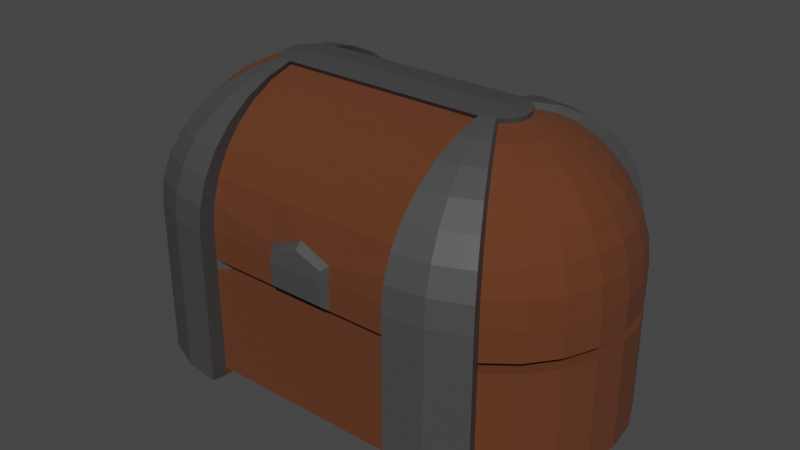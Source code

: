 # Source: Chest.blend  (saved by Blender 2.92.15; exported with 4.5.12 LTS)
import bpy
from mathutils import Matrix  # noqa: F401  (used for matrix-valued properties, if any)

bpy.ops.wm.read_factory_settings(use_empty=True)
scene = bpy.context.scene
scene.name = 'Scene'

# ---- collections
col_collection = bpy.data.collections.new('Collection'); scene.collection.children.link(col_collection)

# ---- materials (node trees are filled in below, after node groups)
mat_wood = bpy.data.materials.new('Wood')
mat_wood.alpha_threshold = 0.0
mat_wood.use_transparent_shadow = False
mat_wood.line_color = (0.0, 0.0, 0.0, 1.0)
mat_metal = bpy.data.materials.new('Metal')
mat_metal.use_transparent_shadow = False

# ---- material node trees
mat_wood.use_nodes = True; mat_wood.node_tree.nodes.clear()
_N = mat_wood.node_tree.nodes; _L = mat_wood.node_tree.links
n0 = _N.new('ShaderNodeOutputMaterial'); n0.name = 'Material Output'; n0.location = (300, 300)
n1 = _N.new('ShaderNodeBsdfPrincipled'); n1.name = 'Principled BSDF'; n1.location = (10, 300)
n1.distribution = 'GGX'
n1.subsurface_method = 'BURLEY'
n1.inputs[0].default_value = (0.1107, 0.03096, 0.008897, 1.0)
n1.inputs[2].default_value = 1.0
n1.inputs[3].default_value = 1.45
n1.inputs[27].default_value = (0.0, 0.0, 0.0, 1.0)
n1.inputs[28].default_value = 1.0
_L.new(n1.outputs[0], n0.inputs[0])
n0.is_active_output = True
mat_metal.use_nodes = True; mat_metal.node_tree.nodes.clear()
_N = mat_metal.node_tree.nodes; _L = mat_metal.node_tree.links
n0 = _N.new('ShaderNodeBsdfPrincipled'); n0.name = 'Principled BSDF'; n0.location = (10, 300)
n0.distribution = 'GGX'
n0.subsurface_method = 'BURLEY'
n0.inputs[0].default_value = (0.0578, 0.0578, 0.0578, 1.0)
n0.inputs[3].default_value = 1.45
n0.inputs[27].default_value = (0.0, 0.0, 0.0, 1.0)
n0.inputs[28].default_value = 1.0
n1 = _N.new('ShaderNodeOutputMaterial'); n1.name = 'Material Output'; n1.location = (300, 300)
_L.new(n0.outputs[0], n1.inputs[0])
n1.is_active_output = True

# ---- world
world_world = bpy.data.worlds.new('World'); scene.world = world_world
world_world.use_nodes = True; world_world.node_tree.nodes.clear()
_N = world_world.node_tree.nodes; _L = world_world.node_tree.links
n0 = _N.new('ShaderNodeOutputWorld'); n0.name = 'World Output'; n0.location = (300, 300)
n1 = _N.new('ShaderNodeBackground'); n1.name = 'Background'; n1.location = (10, 300)
n1.inputs[0].default_value = (0.05088, 0.05088, 0.05088, 1.0)
_L.new(n1.outputs[0], n0.inputs[0])
n0.is_active_output = True
world_world.color = (0.05088, 0.05088, 0.05088)
world_world.use_sun_shadow = False
world_world.sun_shadow_jitter_overblur = 0.0

# ---- meshes
me_sphere = bpy.data.meshes.new('Sphere')
me_sphere.from_pydata([(-0.8216, 0.3827, 0.9239), (-0.8216, 0.5556, 0.8315), (-0.8216, 0.9808, 0.1951), (-0.8216, 1.0, 7.55e-08), (-0.8216, -0.1951, 0.9808), (-0.8216, -0.3827, 0.9239), (-0.8216, -0.5556, 0.8315), (-0.8216, -0.7071, 0.7071), (-0.8216, -0.8315, 0.5556), (-0.8216, -0.9239, 0.3827), (-0.8216, -0.9808, 0.1951), (-0.8216, -1.0, 7.55e-08), (-0.9192, -0.169, 0.9808), (-1.013, -0.3314, 0.9239), (-1.099, -0.4811, 0.8315), (-1.175, -0.6124, 0.7071), (-1.237, -0.7201, 0.5556), (-1.284, -0.8001, 0.3827), (-1.312, -0.8494, 0.1951), (-1.322, -0.866, 7.55e-08), (-0.9596, -0.138, 0.9808), (-1.092, -0.2706, 0.9239), (-1.214, -0.3928, 0.8315), (-1.322, -0.5, 0.7071), (-1.41, -0.5879, 0.5556), (-1.475, -0.6533, 0.3827), (-1.515, -0.6935, 0.1951), (-1.529, -0.7071, 7.55e-08), (-0.9906, -0.09755, 0.9808), (-1.153, -0.1913, 0.9239), (-1.303, -0.2778, 0.8315), (-1.434, -0.3536, 0.7071), (-1.542, -0.4157, 0.5556), (-1.622, -0.4619, 0.3827), (-1.671, -0.4904, 0.1951), (-1.688, -0.5, 7.55e-08), (-1.01, -0.05049, 0.9808), (-1.191, -0.09905, 0.9239), (-1.358, -0.1438, 0.8315), (-1.505, -0.183, 0.7071), (-1.625, -0.2152, 0.5556), (-1.714, -0.2391, 0.3827), (-1.769, -0.2538, 0.1951), (-1.788, -0.2588, 7.55e-08), (-1.017, -3.166e-07, 0.9808), (-1.204, -2.868e-07, 0.9239), (-1.377, -3.389e-07, 0.8315), (-1.529, -3.538e-07, 0.7071), (-1.653, -3.24e-07, 0.5556), (-1.746, -3.836e-07, 0.3827), (-1.802, -2.048e-07, 0.1951), (-1.822, -3.389e-07, 7.55e-08), (-1.01, 0.05049, 0.9808), (-1.191, 0.09905, 0.9239), (-1.358, 0.1438, 0.8315), (-1.505, 0.183, 0.7071), (-1.625, 0.2152, 0.5556), (-1.714, 0.2391, 0.3827), (-1.769, 0.2538, 0.1951), (-1.788, 0.2588, 7.55e-08), (-0.9906, 0.09755, 0.9808), (-1.153, 0.1913, 0.9239), (-1.303, 0.2778, 0.8315), (-1.434, 0.3536, 0.7071), (-1.542, 0.4157, 0.5556), (-1.622, 0.4619, 0.3827), (-1.671, 0.4904, 0.1951), (-1.688, 0.5, 7.55e-08), (-0.9596, 0.1379, 0.9808), (-1.092, 0.2706, 0.9239), (-1.214, 0.3928, 0.8315), (-1.322, 0.5, 0.7071), (-1.41, 0.5879, 0.5556), (-1.475, 0.6533, 0.3827), (-1.515, 0.6935, 0.1951), (-1.529, 0.7071, 7.55e-08), (-0.9192, 0.169, 0.9808), (-1.013, 0.3314, 0.9239), (-1.099, 0.4811, 0.8315), (-1.175, 0.6124, 0.7071), (-1.237, 0.7201, 0.5556), (-1.284, 0.8001, 0.3827), (-1.312, 0.8494, 0.1951), (-1.322, 0.866, 7.55e-08), (-0.8216, 0.1951, 0.9808), (-0.8216, 0.7071, 0.7071), (-0.8216, 0.8315, 0.5556), (-0.8216, 0.9239, 0.3827), (-0.8216, 1.0, -1.122), (-0.8216, -1.0, -1.122), (-1.08, -0.9659, -1.122), (-1.322, -0.866, -1.122), (-1.529, -0.7071, -1.122), (-1.688, -0.5, -1.122), (-1.788, -0.2588, -1.122), (-1.822, -3.389e-07, -1.122), (-1.788, 0.2588, -1.122), (-1.688, 0.5, -1.122), (-1.529, 0.7071, -1.122), (-1.322, 0.866, -1.122), (-1.08, 0.9659, -1.122), (-0.8028, 0.4365, 0.9605), (-0.8028, 0.6338, 0.868), (-0.8028, 1.119, 0.2317), (-0.8028, 1.141, 0.03658), (-0.8028, 0.2225, 1.017), (-0.8028, -6.513e-07, 1.037), (-0.8028, -0.2225, 1.017), (-0.8028, -0.4365, 0.9605), (-0.8028, -0.6338, 0.868), (-0.8028, -0.8066, 0.7437), (-0.8028, -0.9485, 0.5921), (-0.8028, -1.054, 0.4193), (-0.8028, -1.119, 0.2317), (-0.8028, -1.141, 0.03658), (-0.8604, -0.215, 1.017), (-0.9158, -0.4217, 0.9605), (-0.9668, -0.6122, 0.868), (-1.012, -0.7791, 0.7437), (-1.048, -0.9162, 0.5921), (-1.076, -1.018, 0.4193), (-1.092, -1.081, 0.2317), (-1.098, -1.102, 0.03658), (-0.9141, -0.1927, 1.017), (-1.021, -0.3781, 0.9605), (-1.12, -0.5488, 0.868), (-1.206, -0.6985, 0.7437), (-1.277, -0.8214, 0.5921), (-1.33, -0.9127, 0.4193), (-1.362, -0.9689, 0.2317), (-1.373, -0.9879, 0.03658), (-0.9602, -0.1574, 1.017), (-0.9955, -0.1113, 1.017), (-1.018, -0.0576, 1.017), (-1.025, -3.188e-07, 1.017), (-1.018, 0.0576, 1.017), (-0.9955, 0.1113, 1.017), (-0.9602, 0.1574, 1.017), (-0.9141, 0.1927, 1.017), (-1.021, 0.3781, 0.9605), (-1.12, 0.5488, 0.868), (-1.206, 0.6985, 0.7437), (-1.277, 0.8214, 0.5921), (-1.33, 0.9127, 0.4193), (-1.362, 0.9689, 0.2317), (-1.373, 0.9879, 0.03658), (-0.8604, 0.215, 1.017), (-0.9158, 0.4217, 0.9605), (-0.9668, 0.6122, 0.868), (-1.012, 0.7791, 0.7437), (-1.048, 0.9162, 0.5921), (-1.076, 1.018, 0.4193), (-1.092, 1.081, 0.2317), (-1.098, 1.102, 0.03658), (-0.8028, 0.8066, 0.7437), (-0.8028, 0.9485, 0.5921), (-0.8028, 1.054, 0.4193), (-1.098, -1.102, -1.086), (-0.8028, -1.141, -1.086), (-1.373, -0.9879, -1.086), (-1.098, 1.102, -1.086), (-1.373, 0.9879, -1.086), (-0.8028, 1.141, -1.086), (-0.2452, 1.0, 7.55e-08), (-0.2452, 0.5556, 0.8315), (-0.2452, -0.9239, 0.3827), (-0.2452, 0.3827, 0.9239), (-0.2452, -0.8315, 0.5556), (-0.2452, 0.1951, 0.9808), (-0.2452, 0.7071, 0.7071), (-0.2452, 0.8315, 0.5556), (-0.2452, -0.7071, 0.7071), (-0.2452, -0.5556, 0.8315), (-0.2452, -0.3827, 0.9239), (-0.2452, -0.1951, 0.9808), (-0.2452, -1.0, 7.55e-08), (-0.2452, -0.9901, 0.1003), (-0.2452, 0.9239, 0.3827), (-0.2452, 0.9808, 0.1951), (-0.2452, 1.0, -1.122), (-0.2452, -1.0, -1.122), (-0.2396, 0.2225, 1.017), (-0.2396, -6.513e-07, 1.037), (-0.2396, -0.2225, 1.017), (-1.529, -0.7071, -0.2262), (-1.688, -0.5, -0.2262), (-1.529, 0.7071, -0.2262), (-1.322, 0.866, -0.2262), (-1.788, -0.2588, -0.2262), (-1.822, -3.389e-07, -0.2262), (-0.8216, 1.0, -0.2262), (-1.322, -0.866, -0.2262), (-0.8216, -1.0, -0.2262), (-1.788, 0.2588, -0.2262), (-1.688, 0.5, -0.2262), (-1.373, 0.9879, -0.1897), (-0.8028, 1.141, -0.1897), (-1.098, -1.102, -0.1897), (-1.373, -0.9879, -0.1897), (-0.8028, -1.141, -0.1897), (-1.098, 1.102, -0.1897), (-0.2452, -1.0, -0.2262), (-0.2452, 1.0, -0.2262), (-0.2187, -1.055, -0.002912), (-0.2187, -1.047, 0.07574), (-0.2187, -1.055, -0.1803), (-1.103, -1.102, -1.16), (-1.086, -0.9659, -1.196), (-0.808, 1.141, -1.16), (-0.8268, 1.0, -1.196), (-1.103, 1.102, -1.16), (-1.086, 0.9659, -1.196), (-1.327, 0.866, -1.196), (-1.378, 0.9879, -1.16), (-0.808, -1.141, -1.16), (-0.8268, -1.0, -1.196), (-1.327, -0.866, -1.196), (-1.378, -0.9879, -1.16), (0.8216, 0.3827, 0.9239), (0.8216, 0.5556, 0.8315), (0.8216, 0.9808, 0.1951), (0.8216, 1.0, 7.55e-08), (0.0, 0.9239, 0.3827), (0.0, 0.8315, 0.5556), (0.0, 0.7071, 0.7071), (0.0, 0.1951, 0.9808), (0.0, -0.9808, 0.1951), (0.0, -0.9239, 0.3827), (0.0, -0.8315, 0.5556), (0.0, -0.7071, 0.7071), (0.0, -0.5556, 0.8315), (0.0, -0.3827, 0.9239), (0.0, -0.1951, 0.9808), (0.0, 1.0, 7.55e-08), (0.0, 0.9808, 0.1951), (0.0, 0.5556, 0.8315), (0.0, 0.3827, 0.9239), (0.8216, -0.1951, 0.9808), (0.8216, -0.3827, 0.9239), (0.8216, -0.5556, 0.8315), (0.8216, -0.7071, 0.7071), (0.8216, -0.8315, 0.5556), (0.8216, -0.9239, 0.3827), (0.8216, -0.9808, 0.1951), (0.8216, -1.0, 7.55e-08), (0.9192, -0.169, 0.9808), (1.013, -0.3314, 0.9239), (1.099, -0.4811, 0.8315), (1.175, -0.6124, 0.7071), (1.237, -0.7201, 0.5556), (1.284, -0.8001, 0.3827), (1.312, -0.8494, 0.1951), (1.322, -0.866, 7.55e-08), (0.9596, -0.138, 0.9808), (1.092, -0.2706, 0.9239), (1.214, -0.3928, 0.8315), (1.322, -0.5, 0.7071), (1.41, -0.5879, 0.5556), (1.475, -0.6533, 0.3827), (1.515, -0.6935, 0.1951), (1.529, -0.7071, 7.55e-08), (0.9906, -0.09755, 0.9808), (1.153, -0.1913, 0.9239), (1.303, -0.2778, 0.8315), (1.434, -0.3536, 0.7071), (1.542, -0.4157, 0.5556), (1.622, -0.4619, 0.3827), (1.671, -0.4904, 0.1951), (1.688, -0.5, 7.55e-08), (1.01, -0.05049, 0.9808), (1.191, -0.09905, 0.9239), (1.358, -0.1438, 0.8315), (1.505, -0.183, 0.7071), (1.625, -0.2152, 0.5556), (1.714, -0.2391, 0.3827), (1.769, -0.2538, 0.1951), (1.788, -0.2588, 7.55e-08), (1.017, -3.166e-07, 0.9808), (1.204, -2.868e-07, 0.9239), (1.377, -3.389e-07, 0.8315), (1.529, -3.538e-07, 0.7071), (1.653, -3.24e-07, 0.5556), (1.746, -3.836e-07, 0.3827), (1.802, -2.048e-07, 0.1951), (1.822, -3.389e-07, 7.55e-08), (1.01, 0.05049, 0.9808), (1.191, 0.09905, 0.9239), (1.358, 0.1438, 0.8315), (1.505, 0.183, 0.7071), (1.625, 0.2152, 0.5556), (1.714, 0.2391, 0.3827), (1.769, 0.2538, 0.1951), (1.788, 0.2588, 7.55e-08), (0.9906, 0.09755, 0.9808), (1.153, 0.1913, 0.9239), (1.303, 0.2778, 0.8315), (1.434, 0.3536, 0.7071), (1.542, 0.4157, 0.5556), (1.622, 0.4619, 0.3827), (1.671, 0.4904, 0.1951), (1.688, 0.5, 7.55e-08), (0.9596, 0.1379, 0.9808), (1.092, 0.2706, 0.9239), (1.214, 0.3928, 0.8315), (1.322, 0.5, 0.7071), (1.41, 0.5879, 0.5556), (1.475, 0.6533, 0.3827), (1.515, 0.6935, 0.1951), (1.529, 0.7071, 7.55e-08), (0.9192, 0.169, 0.9808), (1.013, 0.3314, 0.9239), (1.099, 0.4811, 0.8315), (1.175, 0.6124, 0.7071), (1.237, 0.7201, 0.5556), (1.284, 0.8001, 0.3827), (1.312, 0.8494, 0.1951), (1.322, 0.866, 7.55e-08), (0.8216, 0.1951, 0.9808), (0.8216, 0.7071, 0.7071), (0.8216, 0.8315, 0.5556), (0.8216, 0.9239, 0.3827), (0.8216, 1.0, -1.122), (0.0, -1.0, -1.122), (0.0, 1.0, -1.122), (0.8216, -1.0, -1.122), (1.08, -0.9659, -1.122), (1.322, -0.866, -1.122), (1.529, -0.7071, -1.122), (1.688, -0.5, -1.122), (1.788, -0.2588, -1.122), (1.822, -3.389e-07, -1.122), (1.788, 0.2588, -1.122), (1.688, 0.5, -1.122), (1.529, 0.7071, -1.122), (1.322, 0.866, -1.122), (1.08, 0.9659, -1.122), (0.8028, 0.4365, 0.9605), (0.8028, 0.6338, 0.868), (0.8028, 1.119, 0.2317), (0.8028, 1.141, 0.03658), (0.0, 0.2225, 1.017), (0.8028, 0.2225, 1.017), (0.0, -6.513e-07, 1.037), (0.8028, -6.513e-07, 1.037), (0.8028, -0.2225, 1.017), (0.8028, -0.4365, 0.9605), (0.8028, -0.6338, 0.868), (0.8028, -0.8066, 0.7437), (0.8028, -0.9485, 0.5921), (0.8028, -1.054, 0.4193), (0.8028, -1.119, 0.2317), (0.8028, -1.141, 0.03658), (0.0, -0.2225, 1.017), (0.8604, -0.215, 1.017), (0.9158, -0.4217, 0.9605), (0.9668, -0.6122, 0.868), (1.012, -0.7791, 0.7437), (1.048, -0.9162, 0.5921), (1.076, -1.018, 0.4193), (1.092, -1.081, 0.2317), (1.098, -1.102, 0.03658), (0.9141, -0.1927, 1.017), (1.021, -0.3781, 0.9605), (1.12, -0.5488, 0.868), (1.206, -0.6985, 0.7437), (1.277, -0.8214, 0.5921), (1.33, -0.9127, 0.4193), (1.362, -0.9689, 0.2317), (1.373, -0.9879, 0.03658), (0.9602, -0.1574, 1.017), (0.9955, -0.1113, 1.017), (1.018, -0.0576, 1.017), (1.025, -3.188e-07, 1.017), (1.018, 0.0576, 1.017), (0.9955, 0.1113, 1.017), (0.9602, 0.1574, 1.017), (0.9141, 0.1927, 1.017), (1.021, 0.3781, 0.9605), (1.12, 0.5488, 0.868), (1.206, 0.6985, 0.7437), (1.277, 0.8214, 0.5921), (1.33, 0.9127, 0.4193), (1.362, 0.9689, 0.2317), (1.373, 0.9879, 0.03658), (0.8604, 0.215, 1.017), (0.9158, 0.4217, 0.9605), (0.9668, 0.6122, 0.868), (1.012, 0.7791, 0.7437), (1.048, 0.9162, 0.5921), (1.076, 1.018, 0.4193), (1.092, 1.081, 0.2317), (1.098, 1.102, 0.03658), (0.8028, 0.8066, 0.7437), (0.8028, 0.9485, 0.5921), (0.8028, 1.054, 0.4193), (1.098, -1.102, -1.086), (0.8028, -1.141, -1.086), (1.373, -0.9879, -1.086), (1.098, 1.102, -1.086), (1.373, 0.9879, -1.086), (0.8028, 1.141, -1.086), (0.2452, 1.0, 7.55e-08), (0.2452, 0.5556, 0.8315), (0.2452, -0.9239, 0.3827), (0.2452, 0.3827, 0.9239), (0.2452, -0.8315, 0.5556), (0.2452, 0.1951, 0.9808), (0.2452, 0.7071, 0.7071), (0.2452, 0.8315, 0.5556), (0.2452, -0.7071, 0.7071), (0.2452, -0.5556, 0.8315), (0.2452, -0.3827, 0.9239), (0.2452, -0.1951, 0.9808), (0.2452, -1.0, 7.55e-08), (0.2452, -0.9901, 0.1003), (0.2452, 0.9239, 0.3827), (0.2452, 0.9808, 0.1951), (0.2452, 1.0, -1.122), (0.2452, -1.0, -1.122), (0.2396, 0.2225, 1.017), (0.2396, -6.513e-07, 1.037), (0.2396, -0.2225, 1.017), (1.529, -0.7071, -0.2262), (1.688, -0.5, -0.2262), (1.529, 0.7071, -0.2262), (1.322, 0.866, -0.2262), (1.788, -0.2588, -0.2262), (1.822, -3.389e-07, -0.2262), (0.8216, 1.0, -0.2262), (0.0, 1.0, -0.2262), (1.322, -0.866, -0.2262), (0.8216, -1.0, -0.2262), (1.788, 0.2588, -0.2262), (1.688, 0.5, -0.2262), (0.0, -1.0, -0.2262), (1.373, 0.9879, -0.1897), (0.8028, 1.141, -0.1897), (1.098, -1.102, -0.1897), (1.373, -0.9879, -0.1897), (0.8028, -1.141, -0.1897), (1.098, 1.102, -0.1897), (0.2452, -1.0, -0.2262), (0.2452, 1.0, -0.2262), (0.2187, -1.055, -0.002912), (0.0, -1.055, -0.002912), (0.0, -1.04, 0.15), (0.0, -1.055, -0.1803), (0.2187, -1.047, 0.07574), (0.2187, -1.055, -0.1803), (1.103, -1.102, -1.16), (1.086, -0.9659, -1.196), (0.808, 1.141, -1.16), (0.8268, 1.0, -1.196), (1.103, 1.102, -1.16), (1.086, 0.9659, -1.196), (1.327, 0.866, -1.196), (1.378, 0.9879, -1.16), (0.808, -1.141, -1.16), (0.8268, -1.0, -1.196), (1.327, -0.866, -1.196), (1.378, -0.9879, -1.16), (-1.688, -0.5, -0.3019), (-1.322, 0.866, -0.3019), (-1.822, -3.389e-07, -0.3019), (0.0, 1.0, -0.3019), (-1.322, -0.866, -0.3019), (-1.788, 0.2588, -0.3019), (-1.373, 0.9879, -0.2653), (-1.373, -0.9879, -0.2653), (-1.098, 1.102, -0.2653), (-0.2452, -1.0, -0.3019), (-0.2452, 1.0, -0.3019), (-1.529, -0.7071, -0.3019), (-1.529, 0.7071, -0.3019), (-1.788, -0.2588, -0.3019), (-0.8216, 1.0, -0.3019), (-0.8216, -1.0, -0.3019), (-1.688, 0.5, -0.3019), (0.0, -1.0, -0.3019), (-0.8028, 1.141, -0.2653), (-1.098, -1.102, -0.2653), (-0.8028, -1.141, -0.2653), (1.688, -0.5, -0.3019), (1.322, 0.866, -0.3019), (1.822, -3.389e-07, -0.3019), (1.322, -0.866, -0.3019), (1.788, 0.2588, -0.3019), (1.373, 0.9879, -0.2653), (1.373, -0.9879, -0.2653), (1.098, 1.102, -0.2653), (0.2452, -1.0, -0.3019), (0.2452, 1.0, -0.3019), (1.529, -0.7071, -0.3019), (1.529, 0.7071, -0.3019), (1.788, -0.2588, -0.3019), (0.8216, 1.0, -0.3019), (0.8216, -1.0, -0.3019), (1.688, 0.5, -0.3019), (0.8028, 1.141, -0.2653), (1.098, -1.102, -0.2653), (0.8028, -1.141, -0.2653), (-1.392, -0.6634, -0.3019), (-1.392, -0.6634, -0.2262), (-1.392, 0.6246, -0.3019), (-1.392, 0.6246, -0.2262), (-1.628, -0.2551, -0.3019), (-1.628, -0.2551, -0.2262), (-0.7483, -0.9301, -0.3019), (-0.7483, -0.9301, -0.2262), (-1.537, 0.4359, -0.3019), (-1.537, 0.4359, -0.2262), (-5.785e-11, -0.9301, -0.3019), (-5.785e-11, -0.9301, -0.2262), (-0.2233, -0.9301, -0.2262), (-1.628, 0.2163, -0.2262), (-1.537, -0.4748, -0.2262), (-1.204, -0.8081, -0.2262), (-1.659, -0.01941, -0.2262), (-1.204, 0.7693, -0.2262), (1.392, -0.6634, -0.3019), (1.392, -0.6634, -0.2262), (1.392, 0.6246, -0.3019), (1.392, 0.6246, -0.2262), (1.628, -0.2551, -0.3019), (1.628, -0.2551, -0.2262), (0.7483, -0.9301, -0.3019), (0.7483, -0.9301, -0.2262), (1.537, 0.4359, -0.3019), (1.537, 0.4359, -0.2262), (0.2233, -0.9301, -0.2262), (1.628, 0.2163, -0.2262), (1.537, -0.4748, -0.2262), (1.204, -0.8081, -0.2262), (1.659, -0.01941, -0.2262), (1.204, 0.7693, -0.2262), (-1.537, -0.4748, -0.3019), (-1.204, 0.7693, -0.3019), (-1.659, -0.01941, -0.3019), (-1.204, -0.8081, -0.3019), (-1.628, 0.2163, -0.3019), (-0.2233, -0.9301, -0.3019), (1.537, -0.4748, -0.3019), (1.204, 0.7693, -0.3019), (1.659, -0.01941, -0.3019), (1.204, -0.8081, -0.3019), (1.628, 0.2163, -0.3019), (0.2233, -0.9301, -0.3019)], [], [(163, 178, 234, 233), (165, 176, 226, 227), (169, 164, 235, 224), (164, 166, 236, 235), (167, 165, 227, 228), (166, 168, 225, 236), (177, 170, 223, 222), (171, 167, 228, 229), (84, 0, 101, 105), (76, 68, 137, 138), (170, 169, 224, 223), (172, 171, 229, 230), (173, 172, 230, 231), (174, 173, 231, 232), (201, 434, 446, 205), (178, 177, 222, 234), (5, 4, 107, 108), (475, 88, 162, 479), (52, 44, 134, 135), (60, 52, 135, 136), (18, 19, 130, 129), (187, 83, 145, 195), (83, 82, 144, 145), (89, 158, 214, 215), (17, 18, 129, 128), (174, 232, 352, 183), (82, 81, 143, 144), (99, 161, 213, 212), (168, 84, 105, 181), (16, 17, 128, 127), (44, 36, 133, 134), (86, 87, 156, 155), (13, 12, 20, 21), (14, 13, 21, 22), (15, 14, 22, 23), (16, 15, 23, 24), (17, 16, 24, 25), (18, 17, 25, 26), (19, 18, 26, 27), (81, 80, 142, 143), (25, 24, 32, 33), (26, 25, 33, 34), (27, 26, 34, 35), (15, 16, 127, 126), (21, 20, 28, 29), (22, 21, 29, 30), (23, 22, 30, 31), (24, 23, 31, 32), (29, 28, 36, 37), (30, 29, 37, 38), (31, 30, 38, 39), (32, 31, 39, 40), (33, 32, 40, 41), (34, 33, 41, 42), (35, 34, 42, 43), (85, 86, 155, 154), (41, 40, 48, 49), (42, 41, 49, 50), (43, 42, 50, 51), (80, 79, 141, 142), (37, 36, 44, 45), (38, 37, 45, 46), (39, 38, 46, 47), (40, 39, 47, 48), (46, 45, 53, 54), (47, 46, 54, 55), (48, 47, 55, 56), (49, 48, 56, 57), (50, 49, 57, 58), (51, 50, 58, 59), (14, 15, 126, 125), (45, 44, 52, 53), (58, 57, 65, 66), (59, 58, 66, 67), (158, 157, 206, 214), (53, 52, 60, 61), (54, 53, 61, 62), (55, 54, 62, 63), (56, 55, 63, 64), (57, 56, 64, 65), (62, 61, 69, 70), (63, 62, 70, 71), (64, 63, 71, 72), (65, 64, 72, 73), (66, 65, 73, 74), (67, 66, 74, 75), (11, 10, 113, 114), (61, 60, 68, 69), (74, 73, 81, 82), (75, 74, 82, 83), (79, 78, 140, 141), (69, 68, 76, 77), (70, 69, 77, 78), (71, 70, 78, 79), (72, 71, 79, 80), (73, 72, 80, 81), (13, 14, 125, 124), (162, 88, 209, 208), (10, 9, 112, 113), (28, 20, 131, 132), (78, 77, 139, 140), (12, 13, 124, 123), (9, 8, 111, 112), (192, 11, 114, 199), (36, 28, 132, 133), (77, 76, 138, 139), (8, 7, 110, 111), (465, 91, 159, 468), (68, 60, 136, 137), (2, 3, 104, 103), (87, 2, 103, 156), (7, 6, 109, 110), (472, 461, 93, 92), (473, 462, 99, 98), (474, 463, 95, 94), (471, 464, 323, 179), (0, 1, 102, 101), (20, 12, 123, 131), (1, 85, 154, 102), (463, 466, 96, 95), (477, 473, 98, 97), (465, 472, 92, 91), (461, 474, 94, 93), (6, 5, 108, 109), (470, 476, 89, 180), (466, 477, 97, 96), (179, 180, 89, 90, 91, 92, 93, 94, 95, 96, 97, 98, 99, 100, 88), (181, 182, 342, 340), (182, 183, 352, 342), (114, 113, 121, 122), (107, 106, 115), (108, 107, 115, 116), (109, 108, 116, 117), (110, 109, 117, 118), (111, 110, 118, 119), (112, 111, 119, 120), (113, 112, 120, 121), (119, 118, 126, 127), (120, 119, 127, 128), (121, 120, 128, 129), (122, 121, 129, 130), (115, 106, 123), (116, 115, 123, 124), (117, 116, 124, 125), (118, 117, 125, 126), (123, 106, 131), (131, 106, 132), (132, 106, 133), (133, 106, 134), (134, 106, 135), (135, 106, 136), (136, 106, 137), (137, 106, 138), (141, 140, 148, 149), (142, 141, 149, 150), (143, 142, 150, 151), (144, 143, 151, 152), (145, 144, 152, 153), (138, 106, 146), (139, 138, 146, 147), (140, 139, 147, 148), (153, 152, 103, 104), (146, 106, 105), (147, 146, 105, 101), (148, 147, 101, 102), (149, 148, 102, 154), (150, 149, 154, 155), (151, 150, 155, 156), (152, 151, 156, 103), (480, 468, 159, 157), (481, 480, 157, 158), (467, 469, 160, 161), (469, 479, 162, 160), (106, 107, 183, 182), (105, 106, 182, 181), (323, 322, 180, 179), (478, 470, 180, 322), (475, 471, 179, 88), (225, 168, 181, 340), (4, 174, 183, 107), (2, 87, 177, 178), (10, 11, 175, 176), (4, 5, 173, 174), (5, 6, 172, 173), (6, 7, 171, 172), (86, 85, 169, 170), (7, 8, 167, 171), (87, 86, 170, 177), (0, 84, 168, 166), (8, 9, 165, 167), (1, 0, 166, 164), (85, 1, 164, 169), (9, 10, 176, 165), (3, 2, 178, 163), (3, 163, 202, 190), (226, 176, 204, 445), (153, 104, 196, 200), (145, 153, 200, 195), (114, 122, 197, 199), (122, 130, 198, 197), (59, 67, 194, 193), (175, 11, 192, 201), (35, 43, 188, 185), (19, 27, 184, 191), (67, 75, 186, 194), (51, 59, 193, 189), (163, 233, 429, 202), (43, 51, 189, 188), (75, 83, 187, 186), (27, 35, 185, 184), (19, 191, 198, 130), (476, 192, 199, 481), (462, 187, 195, 467), (3, 190, 196, 104), (204, 203, 444, 445), (444, 203, 205, 446), (176, 175, 203, 204), (175, 201, 205, 203), (216, 207, 206, 217), (207, 215, 214, 206), (209, 211, 210, 208), (211, 212, 213, 210), (157, 159, 217, 206), (91, 90, 100, 99), (216, 91, 99, 212), (159, 91, 216, 217), (161, 160, 210, 213), (207, 216, 212, 211), (215, 207, 211, 209), (160, 162, 208, 210), (90, 89, 88, 100), (89, 215, 209, 88), (401, 233, 234, 416), (403, 227, 226, 414), (407, 224, 235, 402), (402, 235, 236, 404), (405, 228, 227, 403), (404, 236, 225, 406), (415, 222, 223, 408), (409, 229, 228, 405), (317, 341, 336, 218), (309, 376, 375, 301), (408, 223, 224, 407), (410, 230, 229, 409), (411, 231, 230, 410), (412, 232, 231, 411), (441, 448, 446, 434), (416, 234, 222, 415), (238, 345, 344, 237), (495, 498, 400, 321), (285, 373, 372, 277), (293, 374, 373, 285), (251, 367, 368, 252), (425, 435, 383, 316), (316, 383, 382, 315), (324, 458, 457, 396), (250, 366, 367, 251), (412, 421, 352, 232), (315, 382, 381, 314), (334, 455, 456, 399), (406, 419, 341, 317), (249, 365, 366, 250), (277, 372, 371, 269), (319, 393, 394, 320), (246, 254, 253, 245), (247, 255, 254, 246), (248, 256, 255, 247), (249, 257, 256, 248), (250, 258, 257, 249), (251, 259, 258, 250), (252, 260, 259, 251), (314, 381, 380, 313), (258, 266, 265, 257), (259, 267, 266, 258), (260, 268, 267, 259), (248, 364, 365, 249), (254, 262, 261, 253), (255, 263, 262, 254), (256, 264, 263, 255), (257, 265, 264, 256), (262, 270, 269, 261), (263, 271, 270, 262), (264, 272, 271, 263), (265, 273, 272, 264), (266, 274, 273, 265), (267, 275, 274, 266), (268, 276, 275, 267), (318, 392, 393, 319), (274, 282, 281, 273), (275, 283, 282, 274), (276, 284, 283, 275), (313, 380, 379, 312), (270, 278, 277, 269), (271, 279, 278, 270), (272, 280, 279, 271), (273, 281, 280, 272), (279, 287, 286, 278), (280, 288, 287, 279), (281, 289, 288, 280), (282, 290, 289, 281), (283, 291, 290, 282), (284, 292, 291, 283), (247, 363, 364, 248), (278, 286, 285, 277), (291, 299, 298, 290), (292, 300, 299, 291), (396, 457, 449, 395), (286, 294, 293, 285), (287, 295, 294, 286), (288, 296, 295, 287), (289, 297, 296, 288), (290, 298, 297, 289), (295, 303, 302, 294), (296, 304, 303, 295), (297, 305, 304, 296), (298, 306, 305, 297), (299, 307, 306, 298), (300, 308, 307, 299), (244, 351, 350, 243), (294, 302, 301, 293), (307, 315, 314, 306), (308, 316, 315, 307), (312, 379, 378, 311), (302, 310, 309, 301), (303, 311, 310, 302), (304, 312, 311, 303), (305, 313, 312, 304), (306, 314, 313, 305), (246, 362, 363, 247), (400, 451, 452, 321), (243, 350, 349, 242), (261, 370, 369, 253), (311, 378, 377, 310), (245, 361, 362, 246), (242, 349, 348, 241), (431, 439, 351, 244), (269, 371, 370, 261), (310, 377, 376, 309), (241, 348, 347, 240), (485, 488, 397, 326), (301, 375, 374, 293), (220, 338, 339, 221), (320, 394, 338, 220), (240, 347, 346, 239), (492, 327, 328, 482), (493, 333, 334, 483), (494, 329, 330, 484), (491, 417, 323, 464), (218, 336, 337, 219), (253, 369, 361, 245), (219, 337, 392, 318), (484, 330, 331, 486), (497, 332, 333, 493), (485, 326, 327, 492), (482, 328, 329, 494), (239, 346, 345, 238), (490, 418, 324, 496), (486, 331, 332, 497), (417, 321, 335, 334, 333, 332, 331, 330, 329, 328, 327, 326, 325, 324, 418), (419, 340, 342, 420), (420, 342, 352, 421), (351, 360, 359, 350), (344, 353, 343), (345, 354, 353, 344), (346, 355, 354, 345), (347, 356, 355, 346), (348, 357, 356, 347), (349, 358, 357, 348), (350, 359, 358, 349), (357, 365, 364, 356), (358, 366, 365, 357), (359, 367, 366, 358), (360, 368, 367, 359), (353, 361, 343), (354, 362, 361, 353), (355, 363, 362, 354), (356, 364, 363, 355), (361, 369, 343), (369, 370, 343), (370, 371, 343), (371, 372, 343), (372, 373, 343), (373, 374, 343), (374, 375, 343), (375, 376, 343), (379, 387, 386, 378), (380, 388, 387, 379), (381, 389, 388, 380), (382, 390, 389, 381), (383, 391, 390, 382), (376, 384, 343), (377, 385, 384, 376), (378, 386, 385, 377), (391, 339, 338, 390), (384, 341, 343), (385, 336, 341, 384), (386, 337, 336, 385), (387, 392, 337, 386), (388, 393, 392, 387), (389, 394, 393, 388), (390, 338, 394, 389), (499, 395, 397, 488), (500, 396, 395, 499), (487, 399, 398, 489), (489, 398, 400, 498), (343, 420, 421, 344), (341, 419, 420, 343), (323, 417, 418, 322), (478, 322, 418, 490), (495, 321, 417, 491), (225, 340, 419, 406), (237, 344, 421, 412), (220, 416, 415, 320), (243, 414, 413, 244), (237, 412, 411, 238), (238, 411, 410, 239), (239, 410, 409, 240), (319, 408, 407, 318), (240, 409, 405, 241), (320, 415, 408, 319), (218, 404, 406, 317), (241, 405, 403, 242), (219, 402, 404, 218), (318, 407, 402, 219), (242, 403, 414, 243), (221, 401, 416, 220), (221, 428, 442, 401), (226, 445, 447, 414), (391, 440, 436, 339), (383, 435, 440, 391), (351, 439, 437, 360), (360, 437, 438, 368), (292, 432, 433, 300), (413, 441, 431, 244), (268, 423, 426, 276), (252, 430, 422, 260), (300, 433, 424, 308), (284, 427, 432, 292), (401, 442, 429, 233), (276, 426, 427, 284), (308, 424, 425, 316), (260, 422, 423, 268), (252, 368, 438, 430), (496, 500, 439, 431), (483, 487, 435, 425), (221, 339, 436, 428), (447, 445, 444, 443), (444, 446, 448, 443), (414, 447, 443, 413), (413, 443, 448, 441), (459, 460, 449, 450), (450, 449, 457, 458), (452, 451, 453, 454), (454, 453, 456, 455), (395, 449, 460, 397), (326, 334, 335, 325), (459, 455, 334, 326), (397, 460, 459, 326), (399, 456, 453, 398), (450, 454, 455, 459), (458, 452, 454, 450), (398, 453, 451, 400), (325, 335, 321, 324), (324, 321, 452, 458), (334, 399, 487, 483), (324, 396, 500, 496), (428, 495, 491, 442), (424, 433, 528, 522), (440, 489, 498, 436), (435, 487, 489, 440), (439, 500, 499, 437), (437, 499, 488, 438), (470, 478, 511, 540), (191, 184, 502, 516), (462, 473, 503, 536), (490, 496, 525, 546), (483, 425, 534, 542), (422, 430, 532, 520), (442, 491, 464, 429), (185, 188, 506, 515), (463, 474, 505, 537), (486, 497, 527, 545), (430, 438, 488, 485), (428, 436, 498, 495), (99, 462, 467, 161), (89, 476, 481, 158), (190, 202, 471, 475), (426, 423, 531, 524), (200, 196, 479, 469), (195, 200, 469, 467), (199, 197, 480, 481), (197, 198, 468, 480), (201, 192, 508, 513), (431, 441, 529, 526), (193, 194, 510, 514), (466, 463, 537, 539), (433, 432, 530, 528), (473, 477, 509, 503), (202, 429, 464, 471), (465, 191, 516, 538), (472, 465, 538, 501), (492, 482, 541, 519), (191, 465, 468, 198), (190, 475, 479, 196), (512, 511, 546, 529), (530, 545, 527, 528), (529, 546, 525, 526), (531, 541, 523, 524), (532, 544, 519, 520), (528, 527, 521, 522), (533, 543, 545, 530), (524, 523, 543, 533), (522, 521, 542, 534), (520, 519, 541, 531), (512, 513, 540, 511), (514, 510, 509, 539), (513, 508, 507, 540), (515, 506, 505, 535), (516, 502, 501, 538), (510, 504, 503, 509), (517, 514, 539, 537), (506, 517, 537, 505), (504, 518, 536, 503), (502, 515, 535, 501), (482, 494, 523, 541), (461, 472, 501, 535), (194, 186, 504, 510), (430, 485, 544, 532), (432, 427, 533, 530), (485, 492, 519, 544), (189, 193, 514, 517), (497, 493, 521, 527), (427, 426, 524, 533), (484, 486, 545, 543), (188, 189, 517, 506), (425, 424, 522, 534), (441, 434, 512, 529), (186, 187, 518, 504), (477, 466, 539, 509), (187, 462, 536, 518), (423, 422, 520, 531), (434, 201, 513, 512), (494, 484, 543, 523), (192, 476, 507, 508), (184, 185, 515, 502), (476, 470, 540, 507), (496, 431, 526, 525), (493, 483, 542, 521), (478, 490, 546, 511), (474, 461, 535, 505)])
me_sphere.polygons.foreach_set('material_index', [0, 0, 0, 0, 0, 0, 0, 0, 1, 1, 0, 0, 0, 0, 1, 0, 1, 1, 1, 1, 1, 1, 1, 1, 1, 1, 1, 1, 1, 1, 1, 1, 0, 0, 0, 0, 0, 0, 0, 1, 0, 0, 0, 1, 0, 0, 0, 0, 0, 0, 0, 0, 0, 0, 0, 1, 0, 0, 0, 1, 0, 0, 0, 0, 0, 0, 0, 0, 0, 0, 1, 0, 0, 0, 1, 0, 0, 0, 0, 0, 0, 0, 0, 0, 0, 0, 1, 0, 0, 0, 1, 0, 0, 0, 0, 0, 1, 1, 1, 1, 1, 1, 1, 1, 1, 1, 1, 1, 1, 1, 1, 1, 0, 0, 0, 0, 1, 1, 1, 0, 0, 0, 0, 1, 0, 0, 0, 1, 1, 1, 1, 1, 1, 1, 1, 1, 1, 1, 1, 1, 1, 1, 1, 1, 1, 1, 1, 1, 1, 1, 1, 1, 1, 1, 1, 1, 1, 1, 1, 1, 1, 1, 1, 1, 1, 1, 1, 1, 1, 1, 1, 1, 1, 1, 1, 0, 0, 0, 1, 1, 0, 0, 0, 0, 0, 0, 0, 0, 0, 0, 0, 0, 0, 0, 0, 1, 1, 1, 1, 1, 0, 0, 0, 0, 0, 0, 0, 0, 0, 0, 1, 1, 1, 1, 1, 1, 1, 1, 1, 1, 1, 1, 1, 0, 0, 1, 1, 1, 1, 1, 0, 0, 0, 0, 0, 0, 0, 0, 0, 0, 1, 1, 0, 0, 0, 0, 1, 0, 1, 1, 1, 1, 1, 1, 1, 1, 1, 1, 1, 1, 1, 1, 1, 1, 0, 0, 0, 0, 0, 0, 0, 1, 0, 0, 0, 1, 0, 0, 0, 0, 0, 0, 0, 0, 0, 0, 0, 1, 0, 0, 0, 1, 0, 0, 0, 0, 0, 0, 0, 0, 0, 0, 1, 0, 0, 0, 1, 0, 0, 0, 0, 0, 0, 0, 0, 0, 0, 0, 1, 0, 0, 0, 1, 0, 0, 0, 0, 0, 1, 1, 1, 1, 1, 1, 1, 1, 1, 1, 1, 1, 1, 1, 1, 1, 0, 0, 0, 0, 1, 1, 1, 0, 0, 0, 0, 1, 0, 0, 0, 1, 1, 1, 1, 1, 1, 1, 1, 1, 1, 1, 1, 1, 1, 1, 1, 1, 1, 1, 1, 1, 1, 1, 1, 1, 1, 1, 1, 1, 1, 1, 1, 1, 1, 1, 1, 1, 1, 1, 1, 1, 1, 1, 1, 1, 1, 1, 1, 0, 0, 0, 1, 1, 0, 0, 0, 0, 0, 0, 0, 0, 0, 0, 0, 0, 0, 0, 0, 1, 1, 1, 1, 1, 0, 0, 0, 0, 0, 0, 0, 0, 0, 0, 1, 1, 1, 1, 1, 1, 1, 1, 1, 1, 1, 1, 1, 0, 0, 1, 1, 1, 1, 1, 0, 0, 1, 1, 0, 0, 1, 1, 1, 1, 0, 0, 0, 0, 1, 0, 0, 0, 0, 0, 1, 1, 1, 1, 0, 0, 1, 1, 1, 1, 0, 0, 0, 0, 0, 0, 0, 1, 0, 0, 1, 1, 0, 0, 0, 0, 0, 0, 0, 0, 0, 0, 0, 0, 0, 0, 0, 0, 0, 0, 0, 0, 0, 0, 0, 1, 0, 0, 0, 0, 0, 0, 0, 0, 1, 0, 0, 1, 0, 1, 0, 1, 0, 0, 1, 0, 0, 0])
_uv = me_sphere.uv_layers.new(name='UVMap')
_uv.uv.foreach_set('vector', [0.75, 0.5, 0.75, 0.5625, 0.75, 0.5625, 0.75, 0.5, 0.25, 0.625, 0.25, 0.5321, 0.25, 0.5625, 0.25, 0.625, 0.75, 0.75, 0.75, 0.8125, 0.75, 0.8125, 0.75, 0.75, 0.75, 0.8125, 0.75, 0.875, 0.75, 0.875, 0.75, 0.8125, 0.25, 0.6875, 0.25, 0.625, 0.25, 0.625, 0.25, 0.6875, 0.75, 0.875, 0.75, 0.9375, 0.75, 0.9375, 0.75, 0.875, 0.75, 0.625, 0.75, 0.6875, 0.75, 0.6875, 0.75, 0.625, 0.25, 0.75, 0.25, 0.6875, 0.25, 0.6875, 0.25, 0.75, 0.75, 0.9375, 0.75, 0.875, 0.75, 0.875, 0.75, 0.9375, 0.8333, 0.9375, 0.875, 0.9375, 0.875, 0.9375, 0.8333, 0.9375, 0.75, 0.6875, 0.75, 0.75, 0.75, 0.75, 0.75, 0.6875, 0.25, 0.8125, 0.25, 0.75, 0.25, 0.75, 0.25, 0.8125, 0.25, 0.875, 0.25, 0.8125, 0.25, 0.8125, 0.25, 0.875, 0.25, 0.9375, 0.25, 0.875, 0.25, 0.875, 0.25, 0.9375, 0.25, 0.5, 0.25, 0.5, 0.25, 0.5, 0.25, 0.5, 0.75, 0.5625, 0.75, 0.625, 0.75, 0.625, 0.75, 0.5625, 0.25, 0.875, 0.25, 0.9375, 0.25, 0.9375, 0.25, 0.875, 0.75, 0.5, 0.75, 0.5, 0.75, 0.5, 0.75, 0.5, 0.9583, 0.9375, 1.0, 0.9375, 1.0, 0.9375, 0.9583, 0.9375, 0.9167, 0.9375, 0.9583, 0.9375, 0.9583, 0.9375, 0.9167, 0.9375, 0.1667, 0.5625, 0.1667, 0.5, 0.1667, 0.5, 0.1667, 0.5625, 0.8333, 0.5, 0.8333, 0.5, 0.8333, 0.5, 0.8333, 0.5, 0.8333, 0.5, 0.8333, 0.5625, 0.8333, 0.5625, 0.8333, 0.5, 0.25, 0.5, 0.25, 0.5, 0.25, 0.5, 0.25, 0.5, 0.1667, 0.625, 0.1667, 0.5625, 0.1667, 0.5625, 0.1667, 0.625, 0.25, 0.9375, 0.25, 0.9375, 0.25, 0.9375, 0.25, 0.9375, 0.8333, 0.5625, 0.8333, 0.625, 0.8333, 0.625, 0.8333, 0.5625, 0.8333, 0.5, 0.8333, 0.5, 0.8333, 0.5, 0.8333, 0.5, 0.75, 0.9375, 0.75, 0.9375, 0.75, 0.9375, 0.75, 0.9375, 0.1667, 0.6875, 0.1667, 0.625, 0.1667, 0.625, 0.1667, 0.6875, 2.384e-07, 0.9375, 0.04167, 0.9375, 0.04167, 0.9375, 2.384e-07, 0.9375, 0.75, 0.6875, 0.75, 0.625, 0.75, 0.625, 0.75, 0.6875, 0.1667, 0.875, 0.1667, 0.9375, 0.125, 0.9375, 0.125, 0.875, 0.1667, 0.8125, 0.1667, 0.875, 0.125, 0.875, 0.125, 0.8125, 0.1667, 0.75, 0.1667, 0.8125, 0.125, 0.8125, 0.125, 0.75, 0.1667, 0.6875, 0.1667, 0.75, 0.125, 0.75, 0.125, 0.6875, 0.1667, 0.625, 0.1667, 0.6875, 0.125, 0.6875, 0.125, 0.625, 0.1667, 0.5625, 0.1667, 0.625, 0.125, 0.625, 0.125, 0.5625, 0.1667, 0.5, 0.1667, 0.5625, 0.125, 0.5625, 0.125, 0.5, 0.8333, 0.625, 0.8333, 0.6875, 0.8333, 0.6875, 0.8333, 0.625, 0.125, 0.625, 0.125, 0.6875, 0.08333, 0.6875, 0.08333, 0.625, 0.125, 0.5625, 0.125, 0.625, 0.08333, 0.625, 0.08333, 0.5625, 0.125, 0.5, 0.125, 0.5625, 0.08333, 0.5625, 0.08333, 0.5, 0.1667, 0.75, 0.1667, 0.6875, 0.1667, 0.6875, 0.1667, 0.75, 0.125, 0.875, 0.125, 0.9375, 0.08333, 0.9375, 0.08333, 0.875, 0.125, 0.8125, 0.125, 0.875, 0.08333, 0.875, 0.08333, 0.8125, 0.125, 0.75, 0.125, 0.8125, 0.08333, 0.8125, 0.08333, 0.75, 0.125, 0.6875, 0.125, 0.75, 0.08333, 0.75, 0.08333, 0.6875, 0.08333, 0.875, 0.08333, 0.9375, 0.04167, 0.9375, 0.04167, 0.875, 0.08333, 0.8125, 0.08333, 0.875, 0.04167, 0.875, 0.04167, 0.8125, 0.08333, 0.75, 0.08333, 0.8125, 0.04167, 0.8125, 0.04167, 0.75, 0.08333, 0.6875, 0.08333, 0.75, 0.04167, 0.75, 0.04167, 0.6875, 0.08333, 0.625, 0.08333, 0.6875, 0.04167, 0.6875, 0.04167, 0.625, 0.08333, 0.5625, 0.08333, 0.625, 0.04167, 0.625, 0.04167, 0.5625, 0.08333, 0.5, 0.08333, 0.5625, 0.04167, 0.5625, 0.04167, 0.5, 0.75, 0.75, 0.75, 0.6875, 0.75, 0.6875, 0.75, 0.75, 0.04167, 0.625, 0.04167, 0.6875, 5.96e-08, 0.6875, 5.96e-08, 0.625, 0.04167, 0.5625, 0.04167, 0.625, 5.96e-08, 0.625, 0.0, 0.5625, 0.04167, 0.5, 0.04167, 0.5625, 0.0, 0.5625, 5.96e-08, 0.5, 0.8333, 0.6875, 0.8333, 0.75, 0.8333, 0.75, 0.8333, 0.6875, 0.04167, 0.875, 0.04167, 0.9375, 2.384e-07, 0.9375, 1.192e-07, 0.875, 0.04167, 0.8125, 0.04167, 0.875, 1.192e-07, 0.875, 8.941e-08, 0.8125, 0.04167, 0.75, 0.04167, 0.8125, 8.941e-08, 0.8125, 5.96e-08, 0.75, 0.04167, 0.6875, 0.04167, 0.75, 5.96e-08, 0.75, 5.96e-08, 0.6875, 1.0, 0.8125, 1.0, 0.875, 0.9583, 0.875, 0.9583, 0.8125, 1.0, 0.75, 1.0, 0.8125, 0.9583, 0.8125, 0.9583, 0.75, 1.0, 0.6875, 1.0, 0.75, 0.9583, 0.75, 0.9583, 0.6875, 1.0, 0.625, 1.0, 0.6875, 0.9583, 0.6875, 0.9583, 0.625, 1.0, 0.5625, 1.0, 0.625, 0.9583, 0.625, 0.9583, 0.5625, 1.0, 0.5, 1.0, 0.5625, 0.9583, 0.5625, 0.9583, 0.5, 0.1667, 0.8125, 0.1667, 0.75, 0.1667, 0.75, 0.1667, 0.8125, 1.0, 0.875, 1.0, 0.9375, 0.9583, 0.9375, 0.9583, 0.875, 0.9583, 0.5625, 0.9583, 0.625, 0.9167, 0.625, 0.9167, 0.5625, 0.9583, 0.5, 0.9583, 0.5625, 0.9167, 0.5625, 0.9167, 0.5, 0.25, 0.5, 0.2083, 0.5, 0.2083, 0.5, 0.25, 0.5, 0.9583, 0.875, 0.9583, 0.9375, 0.9167, 0.9375, 0.9167, 0.875, 0.9583, 0.8125, 0.9583, 0.875, 0.9167, 0.875, 0.9167, 0.8125, 0.9583, 0.75, 0.9583, 0.8125, 0.9167, 0.8125, 0.9167, 0.75, 0.9583, 0.6875, 0.9583, 0.75, 0.9167, 0.75, 0.9167, 0.6875, 0.9583, 0.625, 0.9583, 0.6875, 0.9167, 0.6875, 0.9167, 0.625, 0.9167, 0.8125, 0.9167, 0.875, 0.875, 0.875, 0.875, 0.8125, 0.9167, 0.75, 0.9167, 0.8125, 0.875, 0.8125, 0.875, 0.75, 0.9167, 0.6875, 0.9167, 0.75, 0.875, 0.75, 0.875, 0.6875, 0.9167, 0.625, 0.9167, 0.6875, 0.875, 0.6875, 0.875, 0.625, 0.9167, 0.5625, 0.9167, 0.625, 0.875, 0.625, 0.875, 0.5625, 0.9167, 0.5, 0.9167, 0.5625, 0.875, 0.5625, 0.875, 0.5, 0.25, 0.5, 0.25, 0.5625, 0.25, 0.5625, 0.25, 0.5, 0.9167, 0.875, 0.9167, 0.9375, 0.875, 0.9375, 0.875, 0.875, 0.875, 0.5625, 0.875, 0.625, 0.8333, 0.625, 0.8333, 0.5625, 0.875, 0.5, 0.875, 0.5625, 0.8333, 0.5625, 0.8333, 0.5, 0.8333, 0.75, 0.8333, 0.8125, 0.8333, 0.8125, 0.8333, 0.75, 0.875, 0.875, 0.875, 0.9375, 0.8333, 0.9375, 0.8333, 0.875, 0.875, 0.8125, 0.875, 0.875, 0.8333, 0.875, 0.8333, 0.8125, 0.875, 0.75, 0.875, 0.8125, 0.8333, 0.8125, 0.8333, 0.75, 0.875, 0.6875, 0.875, 0.75, 0.8333, 0.75, 0.8333, 0.6875, 0.875, 0.625, 0.875, 0.6875, 0.8333, 0.6875, 0.8333, 0.625, 0.1667, 0.875, 0.1667, 0.8125, 0.1667, 0.8125, 0.1667, 0.875, 0.75, 0.5, 0.75, 0.5, 0.75, 0.5, 0.75, 0.5, 0.25, 0.5625, 0.25, 0.625, 0.25, 0.625, 0.25, 0.5625, 0.08333, 0.9375, 0.125, 0.9375, 0.125, 0.9375, 0.08333, 0.9375, 0.8333, 0.8125, 0.8333, 0.875, 0.8333, 0.875, 0.8333, 0.8125, 0.1667, 0.9375, 0.1667, 0.875, 0.1667, 0.875, 0.1667, 0.9375, 0.25, 0.625, 0.25, 0.6875, 0.25, 0.6875, 0.25, 0.625, 0.25, 0.5, 0.25, 0.5, 0.25, 0.5, 0.25, 0.5, 0.04167, 0.9375, 0.08333, 0.9375, 0.08333, 0.9375, 0.04167, 0.9375, 0.8333, 0.875, 0.8333, 0.9375, 0.8333, 0.9375, 0.8333, 0.875, 0.25, 0.6875, 0.25, 0.75, 0.25, 0.75, 0.25, 0.6875, 0.1667, 0.5, 0.1667, 0.5, 0.1667, 0.5, 0.1667, 0.5, 0.875, 0.9375, 0.9167, 0.9375, 0.9167, 0.9375, 0.875, 0.9375, 0.75, 0.5625, 0.75, 0.5, 0.75, 0.5, 0.75, 0.5625, 0.75, 0.625, 0.75, 0.5625, 0.75, 0.5625, 0.75, 0.625, 0.25, 0.75, 0.25, 0.8125, 0.25, 0.8125, 0.25, 0.75, 0.125, 0.5, 0.08333, 0.5, 0.08333, 0.5, 0.125, 0.5, 0.875, 0.5, 0.8333, 0.5, 0.8333, 0.5, 0.875, 0.5, 0.04167, 0.5, 5.96e-08, 0.5, 5.96e-08, 0.5, 0.04167, 0.5, 0.75, 0.5, 0.75, 0.5, 0.75, 0.5, 0.75, 0.5, 0.75, 0.875, 0.75, 0.8125, 0.75, 0.8125, 0.75, 0.875, 0.125, 0.9375, 0.1667, 0.9375, 0.1667, 0.9375, 0.125, 0.9375, 0.75, 0.8125, 0.75, 0.75, 0.75, 0.75, 0.75, 0.8125, 1.0, 0.5, 0.9583, 0.5, 0.9583, 0.5, 1.0, 0.5, 0.9167, 0.5, 0.875, 0.5, 0.875, 0.5, 0.9167, 0.5, 0.1667, 0.5, 0.125, 0.5, 0.125, 0.5, 0.1667, 0.5, 0.08333, 0.5, 0.04167, 0.5, 0.04167, 0.5, 0.08333, 0.5, 0.25, 0.8125, 0.25, 0.875, 0.25, 0.875, 0.25, 0.8125, 0.25, 0.5, 0.25, 0.5, 0.25, 0.5, 0.25, 0.5, 0.9583, 0.5, 0.9167, 0.5, 0.9167, 0.5, 0.9583, 0.5, 0.75, 0.5, 0.25, 0.5, 0.25, 0.5, 0.2083, 0.5, 0.1667, 0.5, 0.125, 0.5, 0.08333, 0.5, 0.04167, 0.5, 5.96e-08, 0.5, 0.9583, 0.5, 0.9167, 0.5, 0.875, 0.5, 0.8333, 0.5, 0.7917, 0.5, 0.75, 0.5, 0.75, 0.9375, 0.7708, 1.0, 0.7708, 1.0, 0.75, 0.9375, 0.2292, 1.0, 0.25, 0.9375, 0.25, 0.9375, 0.2292, 1.0, 0.25, 0.5, 0.25, 0.5625, 0.2083, 0.5625, 0.2083, 0.5, 0.25, 0.9375, 0.2292, 1.0, 0.2083, 0.9375, 0.25, 0.875, 0.25, 0.9375, 0.2083, 0.9375, 0.2083, 0.875, 0.25, 0.8125, 0.25, 0.875, 0.2083, 0.875, 0.2083, 0.8125, 0.25, 0.75, 0.25, 0.8125, 0.2083, 0.8125, 0.2083, 0.75, 0.25, 0.6875, 0.25, 0.75, 0.2083, 0.75, 0.2083, 0.6875, 0.25, 0.625, 0.25, 0.6875, 0.2083, 0.6875, 0.2083, 0.625, 0.25, 0.5625, 0.25, 0.625, 0.2083, 0.625, 0.2083, 0.5625, 0.2083, 0.6875, 0.2083, 0.75, 0.1667, 0.75, 0.1667, 0.6875, 0.2083, 0.625, 0.2083, 0.6875, 0.1667, 0.6875, 0.1667, 0.625, 0.2083, 0.5625, 0.2083, 0.625, 0.1667, 0.625, 0.1667, 0.5625, 0.2083, 0.5, 0.2083, 0.5625, 0.1667, 0.5625, 0.1667, 0.5, 0.2083, 0.9375, 0.1875, 1.0, 0.1667, 0.9375, 0.2083, 0.875, 0.2083, 0.9375, 0.1667, 0.9375, 0.1667, 0.875, 0.2083, 0.8125, 0.2083, 0.875, 0.1667, 0.875, 0.1667, 0.8125, 0.2083, 0.75, 0.2083, 0.8125, 0.1667, 0.8125, 0.1667, 0.75, 0.1667, 0.9375, 0.1458, 1.0, 0.125, 0.9375, 0.125, 0.9375, 0.1042, 1.0, 0.08333, 0.9375, 0.08333, 0.9375, 0.0625, 1.0, 0.04167, 0.9375, 0.04167, 0.9375, 0.02083, 1.0, 2.384e-07, 0.9375, 1.0, 0.9375, 0.9792, 1.0, 0.9583, 0.9375, 0.9583, 0.9375, 0.9375, 1.0, 0.9167, 0.9375, 0.9167, 0.9375, 0.8958, 1.0, 0.875, 0.9375, 0.875, 0.9375, 0.8542, 1.0, 0.8333, 0.9375, 0.8333, 0.75, 0.8333, 0.8125, 0.7917, 0.8125, 0.7917, 0.75, 0.8333, 0.6875, 0.8333, 0.75, 0.7917, 0.75, 0.7917, 0.6875, 0.8333, 0.625, 0.8333, 0.6875, 0.7917, 0.6875, 0.7917, 0.625, 0.8333, 0.5625, 0.8333, 0.625, 0.7917, 0.625, 0.7917, 0.5625, 0.8333, 0.5, 0.8333, 0.5625, 0.7917, 0.5625, 0.7917, 0.5, 0.8333, 0.9375, 0.8125, 1.0, 0.7917, 0.9375, 0.8333, 0.875, 0.8333, 0.9375, 0.7917, 0.9375, 0.7917, 0.875, 0.8333, 0.8125, 0.8333, 0.875, 0.7917, 0.875, 0.7917, 0.8125, 0.7917, 0.5, 0.7917, 0.5625, 0.75, 0.5625, 0.75, 0.5, 0.7917, 0.9375, 0.7708, 1.0, 0.75, 0.9375, 0.7917, 0.875, 0.7917, 0.9375, 0.75, 0.9375, 0.75, 0.875, 0.7917, 0.8125, 0.7917, 0.875, 0.75, 0.875, 0.75, 0.8125, 0.7917, 0.75, 0.7917, 0.8125, 0.75, 0.8125, 0.75, 0.75, 0.7917, 0.6875, 0.7917, 0.75, 0.75, 0.75, 0.75, 0.6875, 0.7917, 0.625, 0.7917, 0.6875, 0.75, 0.6875, 0.75, 0.625, 0.7917, 0.5625, 0.7917, 0.625, 0.75, 0.625, 0.75, 0.5625, 0.2083, 0.5, 0.1667, 0.5, 0.1667, 0.5, 0.2083, 0.5, 0.25, 0.5, 0.2083, 0.5, 0.2083, 0.5, 0.25, 0.5, 0.8333, 0.5, 0.7917, 0.5, 0.7917, 0.5, 0.8333, 0.5, 0.7917, 0.5, 0.75, 0.5, 0.75, 0.5, 0.7917, 0.5, 0.2292, 1.0, 0.25, 0.9375, 0.25, 0.9375, 0.2292, 1.0, 0.75, 0.9375, 0.7708, 1.0, 0.7708, 1.0, 0.75, 0.9375, 0.75, 0.5, 0.25, 0.5, 0.25, 0.5, 0.75, 0.5, 0.25, 0.5, 0.25, 0.5, 0.25, 0.5, 0.25, 0.5, 0.75, 0.5, 0.75, 0.5, 0.75, 0.5, 0.75, 0.5, 0.75, 0.9375, 0.75, 0.9375, 0.75, 0.9375, 0.75, 0.9375, 0.25, 0.9375, 0.25, 0.9375, 0.25, 0.9375, 0.25, 0.9375, 0.75, 0.5625, 0.75, 0.625, 0.75, 0.625, 0.75, 0.5625, 0.25, 0.5625, 0.25, 0.5, 0.25, 0.5, 0.25, 0.5321, 0.25, 0.9375, 0.25, 0.875, 0.25, 0.875, 0.25, 0.9375, 0.25, 0.875, 0.25, 0.8125, 0.25, 0.8125, 0.25, 0.875, 0.25, 0.8125, 0.25, 0.75, 0.25, 0.75, 0.25, 0.8125, 0.75, 0.6875, 0.75, 0.75, 0.75, 0.75, 0.75, 0.6875, 0.25, 0.75, 0.25, 0.6875, 0.25, 0.6875, 0.25, 0.75, 0.75, 0.625, 0.75, 0.6875, 0.75, 0.6875, 0.75, 0.625, 0.75, 0.875, 0.75, 0.9375, 0.75, 0.9375, 0.75, 0.875, 0.25, 0.6875, 0.25, 0.625, 0.25, 0.625, 0.25, 0.6875, 0.75, 0.8125, 0.75, 0.875, 0.75, 0.875, 0.75, 0.8125, 0.75, 0.75, 0.75, 0.8125, 0.75, 0.8125, 0.75, 0.75, 0.25, 0.625, 0.25, 0.5625, 0.25, 0.5321, 0.25, 0.625, 0.75, 0.5, 0.75, 0.5625, 0.75, 0.5625, 0.75, 0.5, 0.75, 0.5, 0.75, 0.5, 0.75, 0.5, 0.75, 0.5, 0.25, 0.5625, 0.25, 0.5321, 0.25, 0.5321, 0.25, 0.5625, 0.7917, 0.5, 0.75, 0.5, 0.75, 0.5, 0.7917, 0.5, 0.8333, 0.5, 0.7917, 0.5, 0.7917, 0.5, 0.8333, 0.5, 0.25, 0.5, 0.2083, 0.5, 0.2083, 0.5, 0.25, 0.5, 0.2083, 0.5, 0.1667, 0.5, 0.1667, 0.5, 0.2083, 0.5, 0.9583, 0.5, 0.9167, 0.5, 0.9167, 0.5, 0.9583, 0.5, 0.25, 0.5, 0.25, 0.5, 0.25, 0.5, 0.25, 0.5, 0.08333, 0.5, 0.04167, 0.5, 0.04167, 0.5, 0.08333, 0.5, 0.1667, 0.5, 0.125, 0.5, 0.125, 0.5, 0.1667, 0.5, 0.9167, 0.5, 0.875, 0.5, 0.875, 0.5, 0.9167, 0.5, 1.0, 0.5, 0.9583, 0.5, 0.9583, 0.5, 1.0, 0.5, 0.75, 0.5, 0.75, 0.5, 0.75, 0.5, 0.75, 0.5, 0.04167, 0.5, 5.96e-08, 0.5, 5.96e-08, 0.5, 0.04167, 0.5, 0.875, 0.5, 0.8333, 0.5, 0.8333, 0.5, 0.875, 0.5, 0.125, 0.5, 0.08333, 0.5, 0.08333, 0.5, 0.125, 0.5, 0.1667, 0.5, 0.1667, 0.5, 0.1667, 0.5, 0.1667, 0.5, 0.25, 0.5, 0.25, 0.5, 0.25, 0.5, 0.25, 0.5, 0.8333, 0.5, 0.8333, 0.5, 0.8333, 0.5, 0.8333, 0.5, 0.75, 0.5, 0.75, 0.5, 0.75, 0.5, 0.75, 0.5, 0.25, 0.5321, 0.25, 0.5, 0.25, 0.5, 0.25, 0.5625, 0.25, 0.5, 0.25, 0.5, 0.25, 0.5, 0.25, 0.5, 0.25, 0.5321, 0.25, 0.5, 0.25, 0.5, 0.25, 0.5321, 0.25, 0.5, 0.25, 0.5, 0.25, 0.5, 0.25, 0.5, 0.1667, 0.5, 0.2083, 0.5, 0.2083, 0.5, 0.1667, 0.5, 0.2083, 0.5, 0.25, 0.5, 0.25, 0.5, 0.2083, 0.5, 0.75, 0.5, 0.7917, 0.5, 0.7917, 0.5, 0.75, 0.5, 0.7917, 0.5, 0.8333, 0.5, 0.8333, 0.5, 0.7917, 0.5, 0.2083, 0.5, 0.1667, 0.5, 0.1667, 0.5, 0.2083, 0.5, 0.1667, 0.5, 0.2083, 0.5, 0.7917, 0.5, 0.8333, 0.5, 0.1667, 0.5, 0.1667, 0.5, 0.8333, 0.5, 0.8333, 0.5, 0.1667, 0.5, 0.1667, 0.5, 0.1667, 0.5, 0.1667, 0.5, 0.8333, 0.5, 0.7917, 0.5, 0.7917, 0.5, 0.8333, 0.5, 0.2083, 0.5, 0.1667, 0.5, 0.8333, 0.5, 0.7917, 0.5, 0.25, 0.5, 0.2083, 0.5, 0.7917, 0.5, 0.75, 0.5, 0.7917, 0.5, 0.75, 0.5, 0.75, 0.5, 0.7917, 0.5, 0.2083, 0.5, 0.25, 0.5, 0.75, 0.5, 0.7917, 0.5, 0.25, 0.5, 0.25, 0.5, 0.75, 0.5, 0.75, 0.5, 0.75, 0.5, 0.75, 0.5, 0.75, 0.5625, 0.75, 0.5625, 0.25, 0.625, 0.25, 0.625, 0.25, 0.5625, 0.25, 0.5321, 0.75, 0.75, 0.75, 0.75, 0.75, 0.8125, 0.75, 0.8125, 0.75, 0.8125, 0.75, 0.8125, 0.75, 0.875, 0.75, 0.875, 0.25, 0.6875, 0.25, 0.6875, 0.25, 0.625, 0.25, 0.625, 0.75, 0.875, 0.75, 0.875, 0.75, 0.9375, 0.75, 0.9375, 0.75, 0.625, 0.75, 0.625, 0.75, 0.6875, 0.75, 0.6875, 0.25, 0.75, 0.25, 0.75, 0.25, 0.6875, 0.25, 0.6875, 0.75, 0.9375, 0.75, 0.9375, 0.75, 0.875, 0.75, 0.875, 0.8333, 0.9375, 0.8333, 0.9375, 0.875, 0.9375, 0.875, 0.9375, 0.75, 0.6875, 0.75, 0.6875, 0.75, 0.75, 0.75, 0.75, 0.25, 0.8125, 0.25, 0.8125, 0.25, 0.75, 0.25, 0.75, 0.25, 0.875, 0.25, 0.875, 0.25, 0.8125, 0.25, 0.8125, 0.25, 0.9375, 0.25, 0.9375, 0.25, 0.875, 0.25, 0.875, 0.25, 0.5, 0.25, 0.5, 0.25, 0.5, 0.25, 0.5, 0.75, 0.5625, 0.75, 0.5625, 0.75, 0.625, 0.75, 0.625, 0.25, 0.875, 0.25, 0.875, 0.25, 0.9375, 0.25, 0.9375, 0.75, 0.5, 0.75, 0.5, 0.75, 0.5, 0.75, 0.5, 0.9583, 0.9375, 0.9583, 0.9375, 1.0, 0.9375, 1.0, 0.9375, 0.9167, 0.9375, 0.9167, 0.9375, 0.9583, 0.9375, 0.9583, 0.9375, 0.1667, 0.5625, 0.1667, 0.5625, 0.1667, 0.5, 0.1667, 0.5, 0.8333, 0.5, 0.8333, 0.5, 0.8333, 0.5, 0.8333, 0.5, 0.8333, 0.5, 0.8333, 0.5, 0.8333, 0.5625, 0.8333, 0.5625, 0.25, 0.5, 0.25, 0.5, 0.25, 0.5, 0.25, 0.5, 0.1667, 0.625, 0.1667, 0.625, 0.1667, 0.5625, 0.1667, 0.5625, 0.25, 0.9375, 0.25, 0.9375, 0.25, 0.9375, 0.25, 0.9375, 0.8333, 0.5625, 0.8333, 0.5625, 0.8333, 0.625, 0.8333, 0.625, 0.8333, 0.5, 0.8333, 0.5, 0.8333, 0.5, 0.8333, 0.5, 0.75, 0.9375, 0.75, 0.9375, 0.75, 0.9375, 0.75, 0.9375, 0.1667, 0.6875, 0.1667, 0.6875, 0.1667, 0.625, 0.1667, 0.625, 2.384e-07, 0.9375, 2.384e-07, 0.9375, 0.04167, 0.9375, 0.04167, 0.9375, 0.75, 0.6875, 0.75, 0.6875, 0.75, 0.625, 0.75, 0.625, 0.1667, 0.875, 0.125, 0.875, 0.125, 0.9375, 0.1667, 0.9375, 0.1667, 0.8125, 0.125, 0.8125, 0.125, 0.875, 0.1667, 0.875, 0.1667, 0.75, 0.125, 0.75, 0.125, 0.8125, 0.1667, 0.8125, 0.1667, 0.6875, 0.125, 0.6875, 0.125, 0.75, 0.1667, 0.75, 0.1667, 0.625, 0.125, 0.625, 0.125, 0.6875, 0.1667, 0.6875, 0.1667, 0.5625, 0.125, 0.5625, 0.125, 0.625, 0.1667, 0.625, 0.1667, 0.5, 0.125, 0.5, 0.125, 0.5625, 0.1667, 0.5625, 0.8333, 0.625, 0.8333, 0.625, 0.8333, 0.6875, 0.8333, 0.6875, 0.125, 0.625, 0.08333, 0.625, 0.08333, 0.6875, 0.125, 0.6875, 0.125, 0.5625, 0.08333, 0.5625, 0.08333, 0.625, 0.125, 0.625, 0.125, 0.5, 0.08333, 0.5, 0.08333, 0.5625, 0.125, 0.5625, 0.1667, 0.75, 0.1667, 0.75, 0.1667, 0.6875, 0.1667, 0.6875, 0.125, 0.875, 0.08333, 0.875, 0.08333, 0.9375, 0.125, 0.9375, 0.125, 0.8125, 0.08333, 0.8125, 0.08333, 0.875, 0.125, 0.875, 0.125, 0.75, 0.08333, 0.75, 0.08333, 0.8125, 0.125, 0.8125, 0.125, 0.6875, 0.08333, 0.6875, 0.08333, 0.75, 0.125, 0.75, 0.08333, 0.875, 0.04167, 0.875, 0.04167, 0.9375, 0.08333, 0.9375, 0.08333, 0.8125, 0.04167, 0.8125, 0.04167, 0.875, 0.08333, 0.875, 0.08333, 0.75, 0.04167, 0.75, 0.04167, 0.8125, 0.08333, 0.8125, 0.08333, 0.6875, 0.04167, 0.6875, 0.04167, 0.75, 0.08333, 0.75, 0.08333, 0.625, 0.04167, 0.625, 0.04167, 0.6875, 0.08333, 0.6875, 0.08333, 0.5625, 0.04167, 0.5625, 0.04167, 0.625, 0.08333, 0.625, 0.08333, 0.5, 0.04167, 0.5, 0.04167, 0.5625, 0.08333, 0.5625, 0.75, 0.75, 0.75, 0.75, 0.75, 0.6875, 0.75, 0.6875, 0.04167, 0.625, 5.96e-08, 0.625, 5.96e-08, 0.6875, 0.04167, 0.6875, 0.04167, 0.5625, 0.0, 0.5625, 5.96e-08, 0.625, 0.04167, 0.625, 0.04167, 0.5, 5.96e-08, 0.5, 0.0, 0.5625, 0.04167, 0.5625, 0.8333, 0.6875, 0.8333, 0.6875, 0.8333, 0.75, 0.8333, 0.75, 0.04167, 0.875, 1.192e-07, 0.875, 2.384e-07, 0.9375, 0.04167, 0.9375, 0.04167, 0.8125, 8.941e-08, 0.8125, 1.192e-07, 0.875, 0.04167, 0.875, 0.04167, 0.75, 5.96e-08, 0.75, 8.941e-08, 0.8125, 0.04167, 0.8125, 0.04167, 0.6875, 5.96e-08, 0.6875, 5.96e-08, 0.75, 0.04167, 0.75, 1.0, 0.8125, 0.9583, 0.8125, 0.9583, 0.875, 1.0, 0.875, 1.0, 0.75, 0.9583, 0.75, 0.9583, 0.8125, 1.0, 0.8125, 1.0, 0.6875, 0.9583, 0.6875, 0.9583, 0.75, 1.0, 0.75, 1.0, 0.625, 0.9583, 0.625, 0.9583, 0.6875, 1.0, 0.6875, 1.0, 0.5625, 0.9583, 0.5625, 0.9583, 0.625, 1.0, 0.625, 1.0, 0.5, 0.9583, 0.5, 0.9583, 0.5625, 1.0, 0.5625, 0.1667, 0.8125, 0.1667, 0.8125, 0.1667, 0.75, 0.1667, 0.75, 1.0, 0.875, 0.9583, 0.875, 0.9583, 0.9375, 1.0, 0.9375, 0.9583, 0.5625, 0.9167, 0.5625, 0.9167, 0.625, 0.9583, 0.625, 0.9583, 0.5, 0.9167, 0.5, 0.9167, 0.5625, 0.9583, 0.5625, 0.25, 0.5, 0.25, 0.5, 0.2083, 0.5, 0.2083, 0.5, 0.9583, 0.875, 0.9167, 0.875, 0.9167, 0.9375, 0.9583, 0.9375, 0.9583, 0.8125, 0.9167, 0.8125, 0.9167, 0.875, 0.9583, 0.875, 0.9583, 0.75, 0.9167, 0.75, 0.9167, 0.8125, 0.9583, 0.8125, 0.9583, 0.6875, 0.9167, 0.6875, 0.9167, 0.75, 0.9583, 0.75, 0.9583, 0.625, 0.9167, 0.625, 0.9167, 0.6875, 0.9583, 0.6875, 0.9167, 0.8125, 0.875, 0.8125, 0.875, 0.875, 0.9167, 0.875, 0.9167, 0.75, 0.875, 0.75, 0.875, 0.8125, 0.9167, 0.8125, 0.9167, 0.6875, 0.875, 0.6875, 0.875, 0.75, 0.9167, 0.75, 0.9167, 0.625, 0.875, 0.625, 0.875, 0.6875, 0.9167, 0.6875, 0.9167, 0.5625, 0.875, 0.5625, 0.875, 0.625, 0.9167, 0.625, 0.9167, 0.5, 0.875, 0.5, 0.875, 0.5625, 0.9167, 0.5625, 0.25, 0.5, 0.25, 0.5, 0.25, 0.5625, 0.25, 0.5625, 0.9167, 0.875, 0.875, 0.875, 0.875, 0.9375, 0.9167, 0.9375, 0.875, 0.5625, 0.8333, 0.5625, 0.8333, 0.625, 0.875, 0.625, 0.875, 0.5, 0.8333, 0.5, 0.8333, 0.5625, 0.875, 0.5625, 0.8333, 0.75, 0.8333, 0.75, 0.8333, 0.8125, 0.8333, 0.8125, 0.875, 0.875, 0.8333, 0.875, 0.8333, 0.9375, 0.875, 0.9375, 0.875, 0.8125, 0.8333, 0.8125, 0.8333, 0.875, 0.875, 0.875, 0.875, 0.75, 0.8333, 0.75, 0.8333, 0.8125, 0.875, 0.8125, 0.875, 0.6875, 0.8333, 0.6875, 0.8333, 0.75, 0.875, 0.75, 0.875, 0.625, 0.8333, 0.625, 0.8333, 0.6875, 0.875, 0.6875, 0.1667, 0.875, 0.1667, 0.875, 0.1667, 0.8125, 0.1667, 0.8125, 0.75, 0.5, 0.75, 0.5, 0.75, 0.5, 0.75, 0.5, 0.25, 0.5625, 0.25, 0.5625, 0.25, 0.625, 0.25, 0.625, 0.08333, 0.9375, 0.08333, 0.9375, 0.125, 0.9375, 0.125, 0.9375, 0.8333, 0.8125, 0.8333, 0.8125, 0.8333, 0.875, 0.8333, 0.875, 0.1667, 0.9375, 0.1667, 0.9375, 0.1667, 0.875, 0.1667, 0.875, 0.25, 0.625, 0.25, 0.625, 0.25, 0.6875, 0.25, 0.6875, 0.25, 0.5, 0.25, 0.5, 0.25, 0.5, 0.25, 0.5, 0.04167, 0.9375, 0.04167, 0.9375, 0.08333, 0.9375, 0.08333, 0.9375, 0.8333, 0.875, 0.8333, 0.875, 0.8333, 0.9375, 0.8333, 0.9375, 0.25, 0.6875, 0.25, 0.6875, 0.25, 0.75, 0.25, 0.75, 0.1667, 0.5, 0.1667, 0.5, 0.1667, 0.5, 0.1667, 0.5, 0.875, 0.9375, 0.875, 0.9375, 0.9167, 0.9375, 0.9167, 0.9375, 0.75, 0.5625, 0.75, 0.5625, 0.75, 0.5, 0.75, 0.5, 0.75, 0.625, 0.75, 0.625, 0.75, 0.5625, 0.75, 0.5625, 0.25, 0.75, 0.25, 0.75, 0.25, 0.8125, 0.25, 0.8125, 0.125, 0.5, 0.125, 0.5, 0.08333, 0.5, 0.08333, 0.5, 0.875, 0.5, 0.875, 0.5, 0.8333, 0.5, 0.8333, 0.5, 0.04167, 0.5, 0.04167, 0.5, 5.96e-08, 0.5, 5.96e-08, 0.5, 0.75, 0.5, 0.75, 0.5, 0.75, 0.5, 0.75, 0.5, 0.75, 0.875, 0.75, 0.875, 0.75, 0.8125, 0.75, 0.8125, 0.125, 0.9375, 0.125, 0.9375, 0.1667, 0.9375, 0.1667, 0.9375, 0.75, 0.8125, 0.75, 0.8125, 0.75, 0.75, 0.75, 0.75, 1.0, 0.5, 1.0, 0.5, 0.9583, 0.5, 0.9583, 0.5, 0.9167, 0.5, 0.9167, 0.5, 0.875, 0.5, 0.875, 0.5, 0.1667, 0.5, 0.1667, 0.5, 0.125, 0.5, 0.125, 0.5, 0.08333, 0.5, 0.08333, 0.5, 0.04167, 0.5, 0.04167, 0.5, 0.25, 0.8125, 0.25, 0.8125, 0.25, 0.875, 0.25, 0.875, 0.25, 0.5, 0.25, 0.5, 0.25, 0.5, 0.25, 0.5, 0.9583, 0.5, 0.9583, 0.5, 0.9167, 0.5, 0.9167, 0.5, 0.75, 0.5, 0.75, 0.5, 0.7917, 0.5, 0.8333, 0.5, 0.875, 0.5, 0.9167, 0.5, 0.9583, 0.5, 5.96e-08, 0.5, 0.04167, 0.5, 0.08333, 0.5, 0.125, 0.5, 0.1667, 0.5, 0.2083, 0.5, 0.25, 0.5, 0.25, 0.5, 0.75, 0.9375, 0.75, 0.9375, 0.7708, 1.0, 0.7708, 1.0, 0.2292, 1.0, 0.2292, 1.0, 0.25, 0.9375, 0.25, 0.9375, 0.25, 0.5, 0.2083, 0.5, 0.2083, 0.5625, 0.25, 0.5625, 0.25, 0.9375, 0.2083, 0.9375, 0.2292, 1.0, 0.25, 0.875, 0.2083, 0.875, 0.2083, 0.9375, 0.25, 0.9375, 0.25, 0.8125, 0.2083, 0.8125, 0.2083, 0.875, 0.25, 0.875, 0.25, 0.75, 0.2083, 0.75, 0.2083, 0.8125, 0.25, 0.8125, 0.25, 0.6875, 0.2083, 0.6875, 0.2083, 0.75, 0.25, 0.75, 0.25, 0.625, 0.2083, 0.625, 0.2083, 0.6875, 0.25, 0.6875, 0.25, 0.5625, 0.2083, 0.5625, 0.2083, 0.625, 0.25, 0.625, 0.2083, 0.6875, 0.1667, 0.6875, 0.1667, 0.75, 0.2083, 0.75, 0.2083, 0.625, 0.1667, 0.625, 0.1667, 0.6875, 0.2083, 0.6875, 0.2083, 0.5625, 0.1667, 0.5625, 0.1667, 0.625, 0.2083, 0.625, 0.2083, 0.5, 0.1667, 0.5, 0.1667, 0.5625, 0.2083, 0.5625, 0.2083, 0.9375, 0.1667, 0.9375, 0.1875, 1.0, 0.2083, 0.875, 0.1667, 0.875, 0.1667, 0.9375, 0.2083, 0.9375, 0.2083, 0.8125, 0.1667, 0.8125, 0.1667, 0.875, 0.2083, 0.875, 0.2083, 0.75, 0.1667, 0.75, 0.1667, 0.8125, 0.2083, 0.8125, 0.1667, 0.9375, 0.125, 0.9375, 0.1458, 1.0, 0.125, 0.9375, 0.08333, 0.9375, 0.1042, 1.0, 0.08333, 0.9375, 0.04167, 0.9375, 0.0625, 1.0, 0.04167, 0.9375, 2.384e-07, 0.9375, 0.02083, 1.0, 1.0, 0.9375, 0.9583, 0.9375, 0.9792, 1.0, 0.9583, 0.9375, 0.9167, 0.9375, 0.9375, 1.0, 0.9167, 0.9375, 0.875, 0.9375, 0.8958, 1.0, 0.875, 0.9375, 0.8333, 0.9375, 0.8542, 1.0, 0.8333, 0.75, 0.7917, 0.75, 0.7917, 0.8125, 0.8333, 0.8125, 0.8333, 0.6875, 0.7917, 0.6875, 0.7917, 0.75, 0.8333, 0.75, 0.8333, 0.625, 0.7917, 0.625, 0.7917, 0.6875, 0.8333, 0.6875, 0.8333, 0.5625, 0.7917, 0.5625, 0.7917, 0.625, 0.8333, 0.625, 0.8333, 0.5, 0.7917, 0.5, 0.7917, 0.5625, 0.8333, 0.5625, 0.8333, 0.9375, 0.7917, 0.9375, 0.8125, 1.0, 0.8333, 0.875, 0.7917, 0.875, 0.7917, 0.9375, 0.8333, 0.9375, 0.8333, 0.8125, 0.7917, 0.8125, 0.7917, 0.875, 0.8333, 0.875, 0.7917, 0.5, 0.75, 0.5, 0.75, 0.5625, 0.7917, 0.5625, 0.7917, 0.9375, 0.75, 0.9375, 0.7708, 1.0, 0.7917, 0.875, 0.75, 0.875, 0.75, 0.9375, 0.7917, 0.9375, 0.7917, 0.8125, 0.75, 0.8125, 0.75, 0.875, 0.7917, 0.875, 0.7917, 0.75, 0.75, 0.75, 0.75, 0.8125, 0.7917, 0.8125, 0.7917, 0.6875, 0.75, 0.6875, 0.75, 0.75, 0.7917, 0.75, 0.7917, 0.625, 0.75, 0.625, 0.75, 0.6875, 0.7917, 0.6875, 0.7917, 0.5625, 0.75, 0.5625, 0.75, 0.625, 0.7917, 0.625, 0.2083, 0.5, 0.2083, 0.5, 0.1667, 0.5, 0.1667, 0.5, 0.25, 0.5, 0.25, 0.5, 0.2083, 0.5, 0.2083, 0.5, 0.8333, 0.5, 0.8333, 0.5, 0.7917, 0.5, 0.7917, 0.5, 0.7917, 0.5, 0.7917, 0.5, 0.75, 0.5, 0.75, 0.5, 0.2292, 1.0, 0.2292, 1.0, 0.25, 0.9375, 0.25, 0.9375, 0.75, 0.9375, 0.75, 0.9375, 0.7708, 1.0, 0.7708, 1.0, 0.75, 0.5, 0.75, 0.5, 0.25, 0.5, 0.25, 0.5, 0.25, 0.5, 0.25, 0.5, 0.25, 0.5, 0.25, 0.5, 0.75, 0.5, 0.75, 0.5, 0.75, 0.5, 0.75, 0.5, 0.75, 0.9375, 0.75, 0.9375, 0.75, 0.9375, 0.75, 0.9375, 0.25, 0.9375, 0.25, 0.9375, 0.25, 0.9375, 0.25, 0.9375, 0.75, 0.5625, 0.75, 0.5625, 0.75, 0.625, 0.75, 0.625, 0.25, 0.5625, 0.25, 0.5321, 0.25, 0.5, 0.25, 0.5, 0.25, 0.9375, 0.25, 0.9375, 0.25, 0.875, 0.25, 0.875, 0.25, 0.875, 0.25, 0.875, 0.25, 0.8125, 0.25, 0.8125, 0.25, 0.8125, 0.25, 0.8125, 0.25, 0.75, 0.25, 0.75, 0.75, 0.6875, 0.75, 0.6875, 0.75, 0.75, 0.75, 0.75, 0.25, 0.75, 0.25, 0.75, 0.25, 0.6875, 0.25, 0.6875, 0.75, 0.625, 0.75, 0.625, 0.75, 0.6875, 0.75, 0.6875, 0.75, 0.875, 0.75, 0.875, 0.75, 0.9375, 0.75, 0.9375, 0.25, 0.6875, 0.25, 0.6875, 0.25, 0.625, 0.25, 0.625, 0.75, 0.8125, 0.75, 0.8125, 0.75, 0.875, 0.75, 0.875, 0.75, 0.75, 0.75, 0.75, 0.75, 0.8125, 0.75, 0.8125, 0.25, 0.625, 0.25, 0.625, 0.25, 0.5321, 0.25, 0.5625, 0.75, 0.5, 0.75, 0.5, 0.75, 0.5625, 0.75, 0.5625, 0.75, 0.5, 0.75, 0.5, 0.75, 0.5, 0.75, 0.5, 0.25, 0.5625, 0.25, 0.5625, 0.25, 0.5321, 0.25, 0.5321, 0.7917, 0.5, 0.7917, 0.5, 0.75, 0.5, 0.75, 0.5, 0.8333, 0.5, 0.8333, 0.5, 0.7917, 0.5, 0.7917, 0.5, 0.25, 0.5, 0.25, 0.5, 0.2083, 0.5, 0.2083, 0.5, 0.2083, 0.5, 0.2083, 0.5, 0.1667, 0.5, 0.1667, 0.5, 0.9583, 0.5, 0.9583, 0.5, 0.9167, 0.5, 0.9167, 0.5, 0.25, 0.5, 0.25, 0.5, 0.25, 0.5, 0.25, 0.5, 0.08333, 0.5, 0.08333, 0.5, 0.04167, 0.5, 0.04167, 0.5, 0.1667, 0.5, 0.1667, 0.5, 0.125, 0.5, 0.125, 0.5, 0.9167, 0.5, 0.9167, 0.5, 0.875, 0.5, 0.875, 0.5, 1.0, 0.5, 1.0, 0.5, 0.9583, 0.5, 0.9583, 0.5, 0.75, 0.5, 0.75, 0.5, 0.75, 0.5, 0.75, 0.5, 0.04167, 0.5, 0.04167, 0.5, 5.96e-08, 0.5, 5.96e-08, 0.5, 0.875, 0.5, 0.875, 0.5, 0.8333, 0.5, 0.8333, 0.5, 0.125, 0.5, 0.125, 0.5, 0.08333, 0.5, 0.08333, 0.5, 0.1667, 0.5, 0.1667, 0.5, 0.1667, 0.5, 0.1667, 0.5, 0.25, 0.5, 0.25, 0.5, 0.25, 0.5, 0.25, 0.5, 0.8333, 0.5, 0.8333, 0.5, 0.8333, 0.5, 0.8333, 0.5, 0.75, 0.5, 0.75, 0.5, 0.75, 0.5, 0.75, 0.5, 0.25, 0.5321, 0.25, 0.5625, 0.25, 0.5, 0.25, 0.5, 0.25, 0.5, 0.25, 0.5, 0.25, 0.5, 0.25, 0.5, 0.25, 0.5321, 0.25, 0.5321, 0.25, 0.5, 0.25, 0.5, 0.25, 0.5, 0.25, 0.5, 0.25, 0.5, 0.25, 0.5, 0.1667, 0.5, 0.1667, 0.5, 0.2083, 0.5, 0.2083, 0.5, 0.2083, 0.5, 0.2083, 0.5, 0.25, 0.5, 0.25, 0.5, 0.75, 0.5, 0.75, 0.5, 0.7917, 0.5, 0.7917, 0.5, 0.7917, 0.5, 0.7917, 0.5, 0.8333, 0.5, 0.8333, 0.5, 0.2083, 0.5, 0.2083, 0.5, 0.1667, 0.5, 0.1667, 0.5, 0.1667, 0.5, 0.8333, 0.5, 0.7917, 0.5, 0.2083, 0.5, 0.1667, 0.5, 0.8333, 0.5, 0.8333, 0.5, 0.1667, 0.5, 0.1667, 0.5, 0.1667, 0.5, 0.1667, 0.5, 0.1667, 0.5, 0.8333, 0.5, 0.8333, 0.5, 0.7917, 0.5, 0.7917, 0.5, 0.2083, 0.5, 0.7917, 0.5, 0.8333, 0.5, 0.1667, 0.5, 0.25, 0.5, 0.75, 0.5, 0.7917, 0.5, 0.2083, 0.5, 0.7917, 0.5, 0.7917, 0.5, 0.75, 0.5, 0.75, 0.5, 0.2083, 0.5, 0.7917, 0.5, 0.75, 0.5, 0.25, 0.5, 0.25, 0.5, 0.75, 0.5, 0.75, 0.5, 0.25, 0.5, 0.8333, 0.5, 0.8333, 0.5, 0.8333, 0.5, 0.8333, 0.5, 0.25, 0.5, 0.25, 0.5, 0.25, 0.5, 0.25, 0.5, 0.75, 0.5, 0.75, 0.5, 0.75, 0.5, 0.75, 0.5, 0.875, 0.5, 0.9167, 0.5, 0.9167, 0.5, 0.875, 0.5, 0.7917, 0.5, 0.7917, 0.5, 0.75, 0.5, 0.75, 0.5, 0.8333, 0.5, 0.8333, 0.5, 0.7917, 0.5, 0.7917, 0.5, 0.25, 0.5, 0.25, 0.5, 0.2083, 0.5, 0.2083, 0.5, 0.2083, 0.5, 0.2083, 0.5, 0.1667, 0.5, 0.1667, 0.5, 0.25, 0.5, 0.25, 0.5, 0.25, 0.5, 0.25, 0.5, 0.1667, 0.5, 0.125, 0.5, 0.125, 0.5, 0.1667, 0.5, 0.8333, 0.5, 0.875, 0.5, 0.875, 0.5, 0.8333, 0.5, 0.25, 0.5, 0.25, 0.5, 0.25, 0.5, 0.25, 0.5, 0.8333, 0.5, 0.8333, 0.5, 0.8333, 0.5, 0.8333, 0.5, 0.125, 0.5, 0.1667, 0.5, 0.1667, 0.5, 0.125, 0.5, 0.75, 0.5, 0.75, 0.5, 0.75, 0.5, 0.75, 0.5, 0.08333, 0.5, 0.04167, 0.5, 0.04167, 0.5, 0.08333, 0.5, 5.96e-08, 0.5, 0.04167, 0.5, 0.04167, 0.5, 5.96e-08, 0.5, 0.9583, 0.5, 0.9167, 0.5, 0.9167, 0.5, 0.9583, 0.5, 0.1667, 0.5, 0.1667, 0.5, 0.1667, 0.5, 0.1667, 0.5, 0.75, 0.5, 0.75, 0.5, 0.75, 0.5, 0.75, 0.5, 0.8333, 0.5, 0.8333, 0.5, 0.8333, 0.5, 0.8333, 0.5, 0.25, 0.5, 0.25, 0.5, 0.25, 0.5, 0.25, 0.5, 0.75, 0.5, 0.75, 0.5, 0.75, 0.5, 0.75, 0.5, 0.04167, 0.5, 0.08333, 0.5, 0.08333, 0.5, 0.04167, 0.5, 0.7917, 0.5, 0.75, 0.5, 0.75, 0.5, 0.7917, 0.5, 0.8333, 0.5, 0.7917, 0.5, 0.7917, 0.5, 0.8333, 0.5, 0.25, 0.5, 0.2083, 0.5, 0.2083, 0.5, 0.25, 0.5, 0.2083, 0.5, 0.1667, 0.5, 0.1667, 0.5, 0.2083, 0.5, 0.25, 0.5, 0.25, 0.5, 0.25, 0.5, 0.25, 0.5, 0.25, 0.5, 0.25, 0.5, 0.25, 0.5, 0.25, 0.5, 0.9583, 0.5, 0.9167, 0.5, 0.9167, 0.5, 0.9583, 0.5, 0.9583, 0.5, 1.0, 0.5, 1.0, 0.5, 0.9583, 0.5, 0.9167, 0.5, 0.9583, 0.5, 0.9583, 0.5, 0.9167, 0.5, 0.875, 0.5, 0.9167, 0.5, 0.9167, 0.5, 0.875, 0.5, 0.75, 0.5, 0.75, 0.5, 0.75, 0.5, 0.75, 0.5, 0.1667, 0.5, 0.1667, 0.5, 0.1667, 0.5, 0.1667, 0.5, 0.125, 0.5, 0.1667, 0.5, 0.1667, 0.5, 0.125, 0.5, 0.125, 0.5, 0.08333, 0.5, 0.08333, 0.5, 0.125, 0.5, 0.1667, 0.5, 0.1667, 0.5, 0.1667, 0.5, 0.1667, 0.5, 0.75, 0.5, 0.75, 0.5, 0.75, 0.5, 0.75, 0.5, 0.25, 0.5, 0.25, 0.5, 0.25, 0.5, 0.25, 0.5, 0.9583, 0.5, 0.9583, 0.5, 0.9167, 0.5, 0.9167, 0.5, 0.25, 0.5, 0.25, 0.5, 0.25, 0.5, 0.25, 0.5, 0.08333, 0.5, 0.08333, 0.5, 0.04167, 0.5, 0.04167, 0.5, 0.1667, 0.5, 0.1667, 0.5, 0.125, 0.5, 0.125, 0.5, 0.9167, 0.5, 0.9167, 0.5, 0.875, 0.5, 0.875, 0.5, 1.0, 0.5, 1.0, 0.5, 0.9583, 0.5, 0.9583, 0.5, 0.04167, 0.5, 0.04167, 0.5, 5.96e-08, 0.5, 5.96e-08, 0.5, 0.875, 0.5, 0.875, 0.5, 0.8333, 0.5, 0.8333, 0.5, 0.125, 0.5, 0.125, 0.5, 0.08333, 0.5, 0.08333, 0.5, 0.25, 0.5, 0.25, 0.5, 0.25, 0.5, 0.25, 0.5, 0.9583, 0.5, 0.9167, 0.5, 0.9167, 0.5, 0.9583, 0.5, 0.25, 0.5, 0.25, 0.5, 0.25, 0.5, 0.25, 0.5, 0.08333, 0.5, 0.04167, 0.5, 0.04167, 0.5, 0.08333, 0.5, 0.1667, 0.5, 0.125, 0.5, 0.125, 0.5, 0.1667, 0.5, 0.9167, 0.5, 0.875, 0.5, 0.875, 0.5, 0.9167, 0.5, 1.0, 0.5, 0.9583, 0.5, 0.9583, 0.5, 1.0, 0.5, 0.04167, 0.5, 5.96e-08, 0.5, 5.96e-08, 0.5, 0.04167, 0.5, 0.875, 0.5, 0.8333, 0.5, 0.8333, 0.5, 0.875, 0.5, 0.125, 0.5, 0.08333, 0.5, 0.08333, 0.5, 0.125, 0.5, 0.08333, 0.5, 0.04167, 0.5, 0.04167, 0.5, 0.08333, 0.5, 0.08333, 0.5, 0.125, 0.5, 0.125, 0.5, 0.08333, 0.5, 0.9167, 0.5, 0.875, 0.5, 0.875, 0.5, 0.9167, 0.5, 0.1667, 0.5, 0.1667, 0.5, 0.1667, 0.5, 0.1667, 0.5, 0.9583, 0.5, 1.0, 0.5, 1.0, 0.5, 0.9583, 0.5, 0.1667, 0.5, 0.125, 0.5, 0.125, 0.5, 0.1667, 0.5, 1.0, 0.5, 0.9583, 0.5, 0.9583, 0.5, 1.0, 0.5, 0.9167, 0.5, 0.875, 0.5, 0.875, 0.5, 0.9167, 0.5, 5.96e-08, 0.5, 0.04167, 0.5, 0.04167, 0.5, 5.96e-08, 0.5, 1.0, 0.5, 0.9583, 0.5, 0.9583, 0.5, 1.0, 0.5, 0.04167, 0.5, 5.96e-08, 0.5, 5.96e-08, 0.5, 0.04167, 0.5, 0.8333, 0.5, 0.875, 0.5, 0.875, 0.5, 0.8333, 0.5, 0.25, 0.5, 0.25, 0.5, 0.25, 0.5, 0.25, 0.5, 0.875, 0.5, 0.8333, 0.5, 0.8333, 0.5, 0.875, 0.5, 0.9167, 0.5, 0.9583, 0.5, 0.9583, 0.5, 0.9167, 0.5, 0.8333, 0.5, 0.8333, 0.5, 0.8333, 0.5, 0.8333, 0.5, 0.08333, 0.5, 0.125, 0.5, 0.125, 0.5, 0.08333, 0.5, 0.25, 0.5, 0.25, 0.5, 0.25, 0.5, 0.25, 0.5, 0.04167, 0.5, 5.96e-08, 0.5, 5.96e-08, 0.5, 0.04167, 0.5, 0.25, 0.5, 0.25, 0.5, 0.25, 0.5, 0.25, 0.5, 0.125, 0.5, 0.08333, 0.5, 0.08333, 0.5, 0.125, 0.5, 0.25, 0.5, 0.25, 0.5, 0.25, 0.5, 0.25, 0.5, 0.25, 0.5, 0.25, 0.5, 0.25, 0.5, 0.25, 0.5, 0.875, 0.5, 0.8333, 0.5, 0.8333, 0.5, 0.875, 0.5, 0.25, 0.5, 0.25, 0.5, 0.25, 0.5, 0.25, 0.5, 0.04167, 0.5, 0.08333, 0.5, 0.08333, 0.5, 0.04167, 0.5])
me_sphere.materials.append(mat_wood)
me_sphere.materials.append(mat_metal)
me_sphere.use_remesh_fix_poles = True
me_sphere.use_remesh_preserve_attributes = False
me_sphere.use_mirror_vertex_groups = False
me_sphere.update()

# ---- objects
ob_sphere = bpy.data.objects.new('Sphere', me_sphere)

# ---- transforms, parenting, visibility, modifiers, constraints
ob_sphere.location = (0.0, 0.0, 0.0)
ob_sphere.lineart.crease_threshold = 0.0

# ---- collection membership
col_collection.objects.link(ob_sphere)

# ---- scene / render settings (as saved in the file)
scene.frame_start = 1; scene.frame_end = 250; scene.frame_set(1)
scene.render.engine = 'BLENDER_EEVEE_NEXT'
scene.cycles.use_denoising = False
scene.cycles.samples = 128
scene.cycles.sampling_pattern = 'TABULATED_SOBOL'
scene.cycles.use_adaptive_sampling = False
scene.cycles.use_light_tree = False
scene.view_settings.view_transform = 'Filmic'
bpy.context.view_layer.update()

# ---- added for rendering (the .blend has no active camera and no usable light): camera, sun
cam_auto = bpy.data.cameras.new('AutoCamera')
cam_auto.lens = 50.0
cam_auto.sensor_width = 36.0
cam_auto.clip_end = 1000.0
ob_auto_camera = bpy.data.objects.new('AutoCamera', cam_auto)
scene.collection.objects.link(ob_auto_camera)
ob_auto_camera.location = (4.48181, -5.37817, 3.50554)
ob_auto_camera.rotation_euler = (1.09748, -7.21219e-08, 0.694738)
scene.camera = ob_auto_camera
light_auto_sun = bpy.data.lights.new('AutoSun', 'SUN')
light_auto_sun.energy = 3.0
light_auto_sun.angle = 0.0523599
ob_auto_sun = bpy.data.objects.new('AutoSun', light_auto_sun)
scene.collection.objects.link(ob_auto_sun)
ob_auto_sun.rotation_euler = (0.872665, 0.174533, 0.523599)
bpy.context.view_layer.update()
